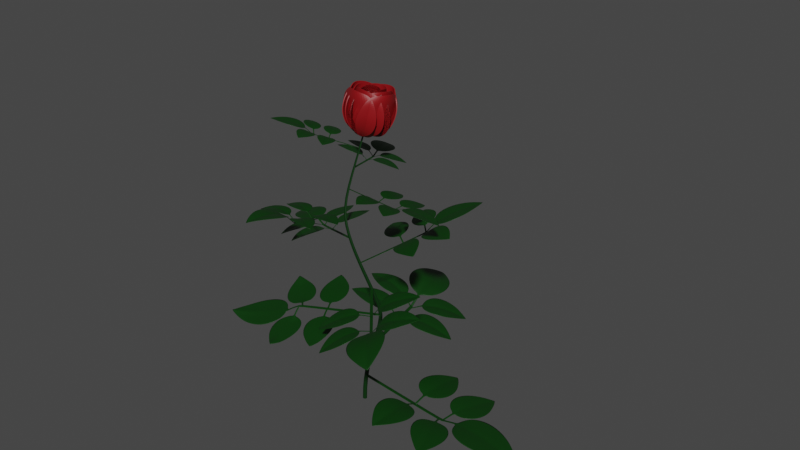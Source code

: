 # Source: Rose.blend  (saved by Blender 2.91.10; exported with 4.5.12 LTS)
import bpy
from mathutils import Matrix  # noqa: F401  (used for matrix-valued properties, if any)

bpy.ops.wm.read_factory_settings(use_empty=True)
scene = bpy.context.scene
scene.name = 'Scene'

# ---- collections
col_collection = bpy.data.collections.new('Collection'); scene.collection.children.link(col_collection)

# ---- materials (node trees are filled in below, after node groups)
mat_leafgreen = bpy.data.materials.new('LeafGreen')
mat_leafgreen.use_transparent_shadow = False
mat_stemgreen = bpy.data.materials.new('StemGreen')
mat_stemgreen.use_transparent_shadow = False
mat_rosered = bpy.data.materials.new('RoseRed')
mat_rosered.use_transparent_shadow = False

# ---- material node trees
mat_leafgreen.use_nodes = True; mat_leafgreen.node_tree.nodes.clear()
_N = mat_leafgreen.node_tree.nodes; _L = mat_leafgreen.node_tree.links
n0 = _N.new('ShaderNodeBsdfPrincipled'); n0.name = 'Principled BSDF'; n0.location = (10, 300)
n0.distribution = 'GGX'
n0.subsurface_method = 'BURLEY'
n0.inputs[0].default_value = (0.0, 0.03566, 0.0002586, 1.0)
n0.inputs[3].default_value = 1.45
n0.inputs[27].default_value = (0.0, 0.0, 0.0, 1.0)
n0.inputs[28].default_value = 1.0
n1 = _N.new('ShaderNodeOutputMaterial'); n1.name = 'Material Output'; n1.location = (300, 300)
_L.new(n0.outputs[0], n1.inputs[0])
n1.is_active_output = True
mat_stemgreen.use_nodes = True; mat_stemgreen.node_tree.nodes.clear()
_N = mat_stemgreen.node_tree.nodes; _L = mat_stemgreen.node_tree.links
n0 = _N.new('ShaderNodeBsdfPrincipled'); n0.name = 'Principled BSDF'; n0.location = (10, 300)
n0.distribution = 'GGX'
n0.subsurface_method = 'BURLEY'
n0.inputs[0].default_value = (0.0, 0.02601, 0.000868, 1.0)
n0.inputs[3].default_value = 1.45
n0.inputs[27].default_value = (0.0, 0.0, 0.0, 1.0)
n0.inputs[28].default_value = 1.0
n1 = _N.new('ShaderNodeOutputMaterial'); n1.name = 'Material Output'; n1.location = (300, 300)
_L.new(n0.outputs[0], n1.inputs[0])
n1.is_active_output = True
mat_rosered.use_nodes = True; mat_rosered.node_tree.nodes.clear()
_N = mat_rosered.node_tree.nodes; _L = mat_rosered.node_tree.links
n0 = _N.new('ShaderNodeBsdfPrincipled'); n0.name = 'Principled BSDF'; n0.location = (10, 300)
n0.distribution = 'GGX'
n0.subsurface_method = 'BURLEY'
n0.inputs[0].default_value = (0.2676, 0.003575, 0.00619, 1.0)
n0.inputs[3].default_value = 1.45
n0.inputs[27].default_value = (0.0, 0.0, 0.0, 1.0)
n0.inputs[28].default_value = 1.0
n1 = _N.new('ShaderNodeOutputMaterial'); n1.name = 'Material Output'; n1.location = (300, 300)
_L.new(n0.outputs[0], n1.inputs[0])
n1.is_active_output = True

# ---- world
world_world = bpy.data.worlds.new('World'); scene.world = world_world
world_world.use_nodes = True; world_world.node_tree.nodes.clear()
_N = world_world.node_tree.nodes; _L = world_world.node_tree.links
n0 = _N.new('ShaderNodeOutputWorld'); n0.name = 'World Output'; n0.location = (300, 300)
n1 = _N.new('ShaderNodeBackground'); n1.name = 'Background'; n1.location = (10, 300)
n1.inputs[0].default_value = (0.05088, 0.05088, 0.05088, 1.0)
_L.new(n1.outputs[0], n0.inputs[0])
n0.is_active_output = True
world_world.color = (0.05088, 0.05088, 0.05088)
world_world.use_sun_shadow = False
world_world.sun_shadow_jitter_overblur = 0.0

# ---- meshes
me_circle = bpy.data.meshes.new('Circle')
me_circle.from_pydata([(5.726, 1.0, 0.5833), (5.373, 0.9511, 0.5706), (5.075, 0.809, 0.5332), (4.847, 0.5878, 0.4748), (4.705, 0.309, 0.4057), (4.656, -1.221e-07, 0.3766), (4.705, -0.309, 0.4049), (4.847, -0.5878, 0.474), (5.075, -0.809, 0.5326), (5.373, -0.9511, 0.5703), (5.726, -1.0, 0.5833), (6.111, -0.9511, 0.5799), (6.508, -0.809, 0.5561), (6.886, -0.5608, 0.5047), (7.261, -0.309, 0.4291), (7.584, 8.872e-07, 0.3319), (7.261, 0.309, 0.4291), (6.898, 0.5878, 0.5058), (6.508, 0.809, 0.5561), (6.111, 0.9511, 0.5799), (5.063, 0.4382, 0.5026), (5.07, -0.001114, 0.4444), (5.063, -0.4393, 0.5022), (5.46, 0.5172, 0.5615), (5.551, -0.001451, 0.5159), (5.459, -0.5187, 0.5613), (5.909, 0.5439, 0.5802), (6.095, -0.00154, 0.5186), (5.909, -0.5455, 0.5802), (6.375, 0.5172, 0.5534), (6.637, -0.00145, 0.4634), (6.374, -0.5187, 0.5535), (6.821, 0.4382, 0.5025), (7.124, -0.001113, 0.3833), (6.82, -0.4393, 0.5027), (4.664, 0.05562, 0.3783), (7.526, 0.05562, 0.3509), (5.066, 0.156, 0.492), (5.526, 0.1945, 0.5621), (6.046, 0.2055, 0.5709), (6.57, 0.1945, 0.5231), (7.049, 0.156, 0.4498), (4.665, -0.05978, 0.3782), (7.522, -0.05978, 0.3523), (5.065, -0.1589, 0.4918), (5.525, -0.1975, 0.562), (6.045, -0.2086, 0.571), (6.568, -0.1975, 0.5233), (7.047, -0.1589, 0.4503), (4.579, -1.221e-07, 0.3458), (4.588, 0.05562, 0.3474), (4.589, -0.05978, 0.3473), (4.104, -1.221e-07, 0.08599), (4.112, 0.05562, 0.08553), (4.113, -0.05978, 0.08544), (4.104, -1.221e-07, 0.08599), (4.112, 0.05562, 0.08553), (4.113, -0.05978, 0.08544), (4.104, -1.221e-07, 0.08599), (4.112, 0.05562, 0.08553), (4.113, -0.05978, 0.08544), (3.997, 0.0006596, 0.009414), (4.01, 0.08277, 0.009414), (4.011, -0.08759, 0.009414), (2.642, 0.0006596, 0.009414), (2.655, 0.08277, 0.009414), (2.656, -0.08759, 0.009414), (0.9363, 0.0006596, 0.009414), (0.9493, 0.08277, 0.009414), (0.9503, -0.08759, 0.009414), (-0.008154, 0.0006596, 0.009414), (0.004851, 0.08277, 0.009414), (0.005823, -0.08759, 0.009414), (-0.008154, 0.0006596, 0.009414), (0.004851, 0.08277, 0.009414), (0.005823, -0.08759, 0.009414), (3.633, 1.464, 0.4502), (3.599, 1.2, 0.4407), (3.643, 0.9552, 0.4126), (3.758, 0.7468, 0.3687), (3.932, 0.5885, 0.3169), (4.146, 0.4921, 0.2951), (4.379, 0.4665, 0.3163), (4.609, 0.5147, 0.3682), (4.814, 0.6357, 0.4122), (4.976, 0.824, 0.4405), (5.081, 1.069, 0.4502), (5.122, 1.358, 0.4477), (5.097, 1.674, 0.4298), (4.992, 1.996, 0.3912), (4.884, 2.318, 0.3345), (4.724, 2.613, 0.2615), (4.436, 2.44, 0.3345), (4.163, 2.232, 0.3921), (3.926, 1.993, 0.4298), (3.744, 1.734, 0.4477), (3.909, 0.8736, 0.3897), (4.228, 0.7915, 0.346), (4.544, 0.7003, 0.3893), (3.93, 1.176, 0.4338), (4.324, 1.14, 0.3996), (4.68, 0.9715, 0.4337), (3.999, 1.507, 0.4478), (4.431, 1.534, 0.4017), (4.788, 1.292, 0.4479), (4.111, 1.839, 0.4277), (4.538, 1.927, 0.3602), (4.861, 1.634, 0.4278), (4.256, 2.146, 0.3895), (4.634, 2.279, 0.3001), (4.891, 1.973, 0.3897), (4.107, 0.5094, 0.2963), (4.672, 2.582, 0.2758), (4.114, 0.8197, 0.3817), (4.177, 1.16, 0.4343), (4.271, 1.539, 0.4409), (4.383, 1.916, 0.405), (4.505, 2.256, 0.35), (4.191, 0.4871, 0.2962), (4.755, 2.556, 0.2768), (4.342, 0.7574, 0.3815), (4.46, 1.083, 0.4342), (4.571, 1.457, 0.441), (4.666, 1.838, 0.4052), (4.733, 2.193, 0.3504), (4.131, 0.4366, 0.272), (4.092, 0.454, 0.2732), (4.176, 0.4317, 0.2731), (4.037, 0.0923, 0.07693), (3.998, 0.1097, 0.07659), (4.082, 0.08735, 0.07652), (4.037, 0.0923, 0.07693), (3.998, 0.1097, 0.07659), (4.082, 0.08735, 0.07652), (4.037, 0.0923, 0.07693), (3.998, 0.1097, 0.07659), (4.082, 0.08735, 0.07652), (4.015, 0.01512, 0.01946), (3.958, 0.04075, 0.01946), (4.082, 0.007822, 0.01946), (4.999, -0.995, 0.4502), (4.877, -0.7581, 0.4407), (4.701, -0.5824, 0.4126), (4.488, -0.4768, 0.3687), (4.255, -0.4458, 0.3169), (4.024, -0.4886, 0.2951), (3.817, -0.6007, 0.3163), (3.656, -0.7714, 0.3682), (3.556, -0.9878, 0.4122), (3.531, -1.235, 0.4405), (3.584, -1.496, 0.4502), (3.716, -1.756, 0.4477), (3.916, -2.002, 0.4298), (4.186, -2.207, 0.3912), (4.458, -2.409, 0.3345), (4.758, -2.561, 0.2615), (4.895, -2.255, 0.3345), (5.001, -1.928, 0.3921), (5.06, -1.597, 0.4298), (5.061, -1.28, 0.4477), (4.436, -0.6671, 0.3897), (4.127, -0.7817, 0.346), (3.815, -0.8869, 0.3893), (4.591, -0.9278, 0.4338), (4.247, -1.122, 0.3996), (3.858, -1.187, 0.4337), (4.723, -1.239, 0.4478), (4.383, -1.507, 0.4017), (3.952, -1.512, 0.4479), (4.821, -1.576, 0.4277), (4.519, -1.891, 0.3602), (4.087, -1.835, 0.4278), (4.876, -1.911, 0.3895), (4.641, -2.235, 0.3001), (4.255, -2.13, 0.3897), (4.065, -0.4809, 0.2963), (4.782, -2.506, 0.2758), (4.237, -0.7395, 0.3817), (4.379, -1.055, 0.4343), (4.517, -1.421, 0.4409), (4.641, -1.794, 0.405), (4.734, -2.143, 0.35), (3.984, -0.5103, 0.2962), (4.7, -2.531, 0.2768), (4.014, -0.8184, 0.3815), (4.102, -1.153, 0.4342), (4.224, -1.524, 0.441), (4.363, -1.891, 0.4052), (4.511, -2.221, 0.3504), (4.005, -0.4345, 0.272), (4.046, -0.4268, 0.2732), (3.965, -0.4562, 0.2731), (3.886, -0.09803, 0.07693), (3.927, -0.09033, 0.07659), (3.846, -0.1197, 0.07652), (3.886, -0.09803, 0.07693), (3.927, -0.09033, 0.07659), (3.846, -0.1197, 0.07652), (3.886, -0.09803, 0.07693), (3.927, -0.09033, 0.07659), (3.846, -0.1197, 0.07652), (3.859, -0.02234, 0.01946), (3.921, -0.01097, 0.01946), (3.8, -0.05434, 0.01946), (3.353, -1.301, 0.4502), (3.316, -1.037, 0.4407), (3.21, -0.8125, 0.4126), (3.044, -0.6417, 0.3687), (2.834, -0.5346, 0.3169), (2.602, -0.4979, 0.2951), (2.37, -0.5345, 0.3163), (2.161, -0.6415, 0.3682), (1.995, -0.8122, 0.4122), (1.888, -1.036, 0.4405), (1.852, -1.301, 0.4502), (1.888, -1.59, 0.4477), (1.995, -1.888, 0.4298), (2.181, -2.171, 0.3912), (2.37, -2.453, 0.3345), (2.602, -2.696, 0.2615), (2.834, -2.454, 0.3345), (3.043, -2.181, 0.3921), (3.209, -1.889, 0.4298), (3.316, -1.59, 0.4477), (2.931, -0.8038, 0.3897), (2.601, -0.8085, 0.346), (2.273, -0.8035, 0.3893), (2.99, -1.101, 0.4338), (2.601, -1.17, 0.3996), (2.213, -1.101, 0.4337), (3.01, -1.439, 0.4478), (2.601, -1.578, 0.4017), (2.193, -1.438, 0.4479), (2.99, -1.789, 0.4277), (2.601, -1.985, 0.3602), (2.213, -1.788, 0.4278), (2.931, -2.123, 0.3895), (2.601, -2.35, 0.3001), (2.272, -2.122, 0.3897), (2.644, -0.5045, 0.2963), (2.644, -2.652, 0.2758), (2.719, -0.8055, 0.3817), (2.748, -1.151, 0.4343), (2.756, -1.541, 0.4409), (2.748, -1.934, 0.405), (2.719, -2.295, 0.35), (2.558, -0.5049, 0.2962), (2.557, -2.649, 0.2768), (2.483, -0.8054, 0.3815), (2.454, -1.15, 0.4342), (2.446, -1.54, 0.441), (2.454, -1.933, 0.4052), (2.483, -2.293, 0.3504), (2.602, -0.4404, 0.272), (2.644, -0.447, 0.2732), (2.558, -0.4475, 0.2731), (2.603, -0.08351, 0.07693), (2.644, -0.09013, 0.07659), (2.558, -0.0906, 0.07652), (2.603, -0.08351, 0.07693), (2.644, -0.09013, 0.07659), (2.558, -0.0906, 0.07652), (2.603, -0.08351, 0.07693), (2.644, -0.09013, 0.07659), (2.558, -0.0906, 0.07652), (2.603, -0.003381, 0.01946), (2.665, -0.01316, 0.01946), (2.537, -0.01385, 0.01946), (1.933, 1.323, 0.4502), (1.958, 1.058, 0.4407), (2.055, 0.829, 0.4126), (2.213, 0.6511, 0.3687), (2.418, 0.535, 0.3169), (2.648, 0.4881, 0.2951), (2.881, 0.5146, 0.3163), (3.095, 0.6123, 0.3682), (3.268, 0.7756, 0.4122), (3.385, 0.9949, 0.4405), (3.433, 1.257, 0.4502), (3.409, 1.548, 0.4477), (3.316, 1.851, 0.4298), (3.142, 2.142, 0.3912), (2.966, 2.432, 0.3345), (2.745, 2.684, 0.2615), (2.502, 2.452, 0.3345), (2.281, 2.189, 0.3921), (2.102, 1.904, 0.4298), (1.983, 1.611, 0.4477), (2.333, 0.8081, 0.3897), (2.662, 0.7984, 0.346), (2.991, 0.779, 0.3893), (2.287, 1.108, 0.4338), (2.678, 1.159, 0.3996), (3.063, 1.073, 0.4337), (2.281, 1.446, 0.4478), (2.697, 1.567, 0.4017), (3.098, 1.41, 0.4479), (2.317, 1.795, 0.4277), (2.714, 1.974, 0.3602), (3.094, 1.76, 0.4278), (2.391, 2.126, 0.3895), (2.73, 2.339, 0.3001), (3.049, 2.096, 0.3897), (2.606, 0.4966, 0.2963), (2.701, 2.642, 0.2758), (2.544, 0.8006, 0.3817), (2.531, 1.147, 0.4343), (2.54, 1.537, 0.4409), (2.565, 1.93, 0.405), (2.61, 2.288, 0.35), (2.693, 0.4932, 0.2962), (2.787, 2.635, 0.2768), (2.781, 0.7901, 0.3815), (2.825, 1.133, 0.4342), (2.85, 1.523, 0.441), (2.859, 1.916, 0.4052), (2.846, 2.276, 0.3504), (2.645, 0.4307, 0.272), (2.604, 0.4392, 0.2732), (2.69, 0.4359, 0.2731), (2.63, 0.07416, 0.07693), (2.588, 0.08261, 0.07659), (2.675, 0.07929, 0.07652), (2.63, 0.07416, 0.07693), (2.588, 0.08261, 0.07659), (2.675, 0.07929, 0.07652), (2.63, 0.07416, 0.07693), (2.588, 0.08261, 0.07659), (2.675, 0.07929, 0.07652), (2.626, -0.005862, 0.01946), (2.564, 0.006603, 0.01946), (2.692, 0.001704, 0.01946)], [], [(4, 20, 2, 3), (20, 23, 1, 2), (23, 26, 0, 1), (26, 29, 19, 0), (29, 32, 18, 19), (32, 16, 17, 18), (35, 37, 20, 4), (37, 38, 23, 20), (38, 39, 26, 23), (39, 40, 29, 26), (40, 41, 32, 29), (41, 36, 16, 32), (42, 44, 21, 5), (44, 45, 24, 21), (45, 46, 27, 24), (46, 47, 30, 27), (47, 48, 33, 30), (48, 43, 15, 33), (7, 8, 22, 6), (8, 9, 25, 22), (9, 10, 28, 25), (10, 11, 31, 28), (11, 12, 34, 31), (12, 13, 14, 34), (33, 15, 36, 41), (30, 33, 41, 40), (27, 30, 40, 39), (24, 27, 39, 38), (21, 24, 38, 37), (5, 21, 37, 35), (34, 14, 43, 48), (31, 34, 48, 47), (28, 31, 47, 46), (25, 28, 46, 45), (22, 25, 45, 44), (6, 22, 44, 42), (5, 35, 50, 49), (42, 5, 49, 51), (49, 50, 53, 52), (51, 49, 52, 54), (52, 53, 56, 55), (54, 52, 55, 57), (55, 56, 59, 58), (57, 55, 58, 60), (58, 59, 62, 61), (60, 58, 61, 63), (61, 62, 65, 64), (63, 61, 64, 66), (64, 65, 68, 67), (66, 64, 67, 69), (67, 68, 71, 70), (69, 67, 70, 72), (70, 71, 74, 73), (72, 70, 73, 75), (80, 96, 78, 79), (96, 99, 77, 78), (99, 102, 76, 77), (102, 105, 95, 76), (105, 108, 94, 95), (108, 92, 93, 94), (111, 113, 96, 80), (113, 114, 99, 96), (114, 115, 102, 99), (115, 116, 105, 102), (116, 117, 108, 105), (117, 112, 92, 108), (118, 120, 97, 81), (120, 121, 100, 97), (121, 122, 103, 100), (122, 123, 106, 103), (123, 124, 109, 106), (124, 119, 91, 109), (83, 84, 98, 82), (84, 85, 101, 98), (85, 86, 104, 101), (86, 87, 107, 104), (87, 88, 110, 107), (88, 89, 90, 110), (109, 91, 112, 117), (106, 109, 117, 116), (103, 106, 116, 115), (100, 103, 115, 114), (97, 100, 114, 113), (81, 97, 113, 111), (110, 90, 119, 124), (107, 110, 124, 123), (104, 107, 123, 122), (101, 104, 122, 121), (98, 101, 121, 120), (82, 98, 120, 118), (81, 111, 126, 125), (118, 81, 125, 127), (125, 126, 129, 128), (127, 125, 128, 130), (128, 129, 132, 131), (130, 128, 131, 133), (131, 132, 135, 134), (133, 131, 134, 136), (134, 135, 138, 137), (136, 134, 137, 139), (144, 160, 142, 143), (160, 163, 141, 142), (163, 166, 140, 141), (166, 169, 159, 140), (169, 172, 158, 159), (172, 156, 157, 158), (175, 177, 160, 144), (177, 178, 163, 160), (178, 179, 166, 163), (179, 180, 169, 166), (180, 181, 172, 169), (181, 176, 156, 172), (182, 184, 161, 145), (184, 185, 164, 161), (185, 186, 167, 164), (186, 187, 170, 167), (187, 188, 173, 170), (188, 183, 155, 173), (147, 148, 162, 146), (148, 149, 165, 162), (149, 150, 168, 165), (150, 151, 171, 168), (151, 152, 174, 171), (152, 153, 154, 174), (173, 155, 176, 181), (170, 173, 181, 180), (167, 170, 180, 179), (164, 167, 179, 178), (161, 164, 178, 177), (145, 161, 177, 175), (174, 154, 183, 188), (171, 174, 188, 187), (168, 171, 187, 186), (165, 168, 186, 185), (162, 165, 185, 184), (146, 162, 184, 182), (145, 175, 190, 189), (182, 145, 189, 191), (189, 190, 193, 192), (191, 189, 192, 194), (192, 193, 196, 195), (194, 192, 195, 197), (195, 196, 199, 198), (197, 195, 198, 200), (198, 199, 202, 201), (200, 198, 201, 203), (208, 224, 206, 207), (224, 227, 205, 206), (227, 230, 204, 205), (230, 233, 223, 204), (233, 236, 222, 223), (236, 220, 221, 222), (239, 241, 224, 208), (241, 242, 227, 224), (242, 243, 230, 227), (243, 244, 233, 230), (244, 245, 236, 233), (245, 240, 220, 236), (246, 248, 225, 209), (248, 249, 228, 225), (249, 250, 231, 228), (250, 251, 234, 231), (251, 252, 237, 234), (252, 247, 219, 237), (211, 212, 226, 210), (212, 213, 229, 226), (213, 214, 232, 229), (214, 215, 235, 232), (215, 216, 238, 235), (216, 217, 218, 238), (237, 219, 240, 245), (234, 237, 245, 244), (231, 234, 244, 243), (228, 231, 243, 242), (225, 228, 242, 241), (209, 225, 241, 239), (238, 218, 247, 252), (235, 238, 252, 251), (232, 235, 251, 250), (229, 232, 250, 249), (226, 229, 249, 248), (210, 226, 248, 246), (209, 239, 254, 253), (246, 209, 253, 255), (253, 254, 257, 256), (255, 253, 256, 258), (256, 257, 260, 259), (258, 256, 259, 261), (259, 260, 263, 262), (261, 259, 262, 264), (262, 263, 266, 265), (264, 262, 265, 267), (272, 288, 270, 271), (288, 291, 269, 270), (291, 294, 268, 269), (294, 297, 287, 268), (297, 300, 286, 287), (300, 284, 285, 286), (303, 305, 288, 272), (305, 306, 291, 288), (306, 307, 294, 291), (307, 308, 297, 294), (308, 309, 300, 297), (309, 304, 284, 300), (310, 312, 289, 273), (312, 313, 292, 289), (313, 314, 295, 292), (314, 315, 298, 295), (315, 316, 301, 298), (316, 311, 283, 301), (275, 276, 290, 274), (276, 277, 293, 290), (277, 278, 296, 293), (278, 279, 299, 296), (279, 280, 302, 299), (280, 281, 282, 302), (301, 283, 304, 309), (298, 301, 309, 308), (295, 298, 308, 307), (292, 295, 307, 306), (289, 292, 306, 305), (273, 289, 305, 303), (302, 282, 311, 316), (299, 302, 316, 315), (296, 299, 315, 314), (293, 296, 314, 313), (290, 293, 313, 312), (274, 290, 312, 310), (273, 303, 318, 317), (310, 273, 317, 319), (317, 318, 321, 320), (319, 317, 320, 322), (320, 321, 324, 323), (322, 320, 323, 325), (323, 324, 327, 326), (325, 323, 326, 328), (326, 327, 330, 329), (328, 326, 329, 331)])
me_circle.polygons.foreach_set('use_smooth', [True] * 238)
_uv = me_circle.uv_layers.new(name='UVMap')
_uv.uv.foreach_set('vector', [0.0, 0.0, 0.0, 0.0, 0.0, 0.0, 0.0, 0.0, 0.0, 0.0, 0.0, 0.0, 0.0, 0.0, 0.0, 0.0, 0.0, 0.0, 0.0, 0.0, 0.0, 0.0, 0.0, 0.0, 0.0, 0.0, 0.0, 0.0, 0.0, 0.0, 0.0, 0.0, 0.0, 0.0, 0.0, 0.0, 0.0, 0.0, 0.0, 0.0, 0.0, 0.0, 0.0, 0.0, 0.0, 0.0, 0.0, 0.0, 0.0, 0.0, 0.0, 0.0, 0.0, 0.0, 0.0, 0.0, 0.0, 0.0, 0.0, 0.0, 0.0, 0.0, 0.0, 0.0, 0.0, 0.0, 0.0, 0.0, 0.0, 0.0, 0.0, 0.0, 0.0, 0.0, 0.0, 0.0, 0.0, 0.0, 0.0, 0.0, 0.0, 0.0, 0.0, 0.0, 0.0, 0.0, 0.0, 0.0, 0.0, 0.0, 0.0, 0.0, 0.0, 0.0, 0.0, 0.0, 0.0, 0.0, 0.0, 0.0, 0.0, 0.0, 0.0, 0.0, 0.0, 0.0, 0.0, 0.0, 0.0, 0.0, 0.0, 0.0, 0.0, 0.0, 0.0, 0.0, 0.0, 0.0, 0.0, 0.0, 0.0, 0.0, 0.0, 0.0, 0.0, 0.0, 0.0, 0.0, 0.0, 0.0, 0.0, 0.0, 0.0, 0.0, 0.0, 0.0, 0.0, 0.0, 0.0, 0.0, 0.0, 0.0, 0.0, 0.0, 0.0, 0.0, 0.0, 0.0, 0.0, 0.0, 0.0, 0.0, 0.0, 0.0, 0.0, 0.0, 0.0, 0.0, 0.0, 0.0, 0.0, 0.0, 0.0, 0.0, 0.0, 0.0, 0.0, 0.0, 0.0, 0.0, 0.0, 0.0, 0.0, 0.0, 0.0, 0.0, 0.0, 0.0, 0.0, 0.0, 0.0, 0.0, 0.0, 0.0, 0.0, 0.0, 0.0, 0.0, 0.0, 0.0, 0.0, 0.0, 0.0, 0.0, 0.0, 0.0, 0.0, 0.0, 0.0, 0.0, 0.0, 0.0, 0.0, 0.0, 0.0, 0.0, 0.0, 0.0, 0.0, 0.0, 0.0, 0.0, 0.0, 0.0, 0.0, 0.0, 0.0, 0.0, 0.0, 0.0, 0.0, 0.0, 0.0, 0.0, 0.0, 0.0, 0.0, 0.0, 0.0, 0.0, 0.0, 0.0, 0.0, 0.0, 0.0, 0.0, 0.0, 0.0, 0.0, 0.0, 0.0, 0.0, 0.0, 0.0, 0.0, 0.0, 0.0, 0.0, 0.0, 0.0, 0.0, 0.0, 0.0, 0.0, 0.0, 0.0, 0.0, 0.0, 0.0, 0.0, 0.0, 0.0, 0.0, 0.0, 0.0, 0.0, 0.0, 0.0, 0.0, 0.0, 0.0, 0.0, 0.0, 0.0, 0.0, 0.0, 0.0, 0.0, 0.0, 0.0, 0.0, 0.0, 0.0, 0.0, 0.0, 0.0, 0.0, 0.0, 0.0, 0.0, 0.0, 0.0, 0.0, 0.0, 0.0, 0.0, 0.0, 0.0, 0.0, 0.0, 0.0, 0.0, 0.0, 0.0, 0.0, 0.0, 0.0, 0.0, 0.0, 0.0, 0.0, 0.0, 0.0, 0.0, 0.0, 0.0, 0.0, 0.0, 0.0, 0.0, 0.0, 0.0, 0.0, 0.0, 0.0, 0.0, 0.0, 0.0, 0.0, 0.0, 0.0, 0.0, 0.0, 0.0, 0.0, 0.0, 0.0, 0.0, 0.0, 0.0, 0.0, 0.0, 0.0, 0.0, 0.0, 0.0, 0.0, 0.0, 0.0, 0.0, 0.0, 0.0, 0.0, 0.0, 0.0, 0.0, 0.0, 0.0, 0.0, 0.0, 0.0, 0.0, 0.0, 0.0, 0.0, 0.0, 0.0, 0.0, 0.0, 0.0, 0.0, 0.0, 0.0, 0.0, 0.0, 0.0, 0.0, 0.0, 0.0, 0.0, 0.0, 0.0, 0.0, 0.0, 0.0, 0.0, 0.0, 0.0, 0.0, 0.0, 0.0, 0.0, 0.0, 0.0, 0.0, 0.0, 0.0, 0.0, 0.0, 0.0, 0.0, 0.0, 0.0, 0.0, 0.0, 0.0, 0.0, 0.0, 0.0, 0.0, 0.0, 0.0, 0.0, 0.0, 0.0, 0.0, 0.0, 0.0, 0.0, 0.0, 0.0, 0.0, 0.0, 0.0, 0.0, 0.0, 0.0, 0.0, 0.0, 0.0, 0.0, 0.0, 0.0, 0.0, 0.0, 0.0, 0.0, 0.0, 0.0, 0.0, 0.0, 0.0, 0.0, 0.0, 0.0, 0.0, 0.0, 0.0, 0.0, 0.0, 0.0, 0.0, 0.0, 0.0, 0.0, 0.0, 0.0, 0.0, 0.0, 0.0, 0.0, 0.0, 0.0, 0.0, 0.0, 0.0, 0.0, 0.0, 0.0, 0.0, 0.0, 0.0, 0.0, 0.0, 0.0, 0.0, 0.0, 0.0, 0.0, 0.0, 0.0, 0.0, 0.0, 0.0, 0.0, 0.0, 0.0, 0.0, 0.0, 0.0, 0.0, 0.0, 0.0, 0.0, 0.0, 0.0, 0.0, 0.0, 0.0, 0.0, 0.0, 0.0, 0.0, 0.0, 0.0, 0.0, 0.0, 0.0, 0.0, 0.0, 0.0, 0.0, 0.0, 0.0, 0.0, 0.0, 0.0, 0.0, 0.0, 0.0, 0.0, 0.0, 0.0, 0.0, 0.0, 0.0, 0.0, 0.0, 0.0, 0.0, 0.0, 0.0, 0.0, 0.0, 0.0, 0.0, 0.0, 0.0, 0.0, 0.0, 0.0, 0.0, 0.0, 0.0, 0.0, 0.0, 0.0, 0.0, 0.0, 0.0, 0.0, 0.0, 0.0, 0.0, 0.0, 0.0, 0.0, 0.0, 0.0, 0.0, 0.0, 0.0, 0.0, 0.0, 0.0, 0.0, 0.0, 0.0, 0.0, 0.0, 0.0, 0.0, 0.0, 0.0, 0.0, 0.0, 0.0, 0.0, 0.0, 0.0, 0.0, 0.0, 0.0, 0.0, 0.0, 0.0, 0.0, 0.0, 0.0, 0.0, 0.0, 0.0, 0.0, 0.0, 0.0, 0.0, 0.0, 0.0, 0.0, 0.0, 0.0, 0.0, 0.0, 0.0, 0.0, 0.0, 0.0, 0.0, 0.0, 0.0, 0.0, 0.0, 0.0, 0.0, 0.0, 0.0, 0.0, 0.0, 0.0, 0.0, 0.0, 0.0, 0.0, 0.0, 0.0, 0.0, 0.0, 0.0, 0.0, 0.0, 0.0, 0.0, 0.0, 0.0, 0.0, 0.0, 0.0, 0.0, 0.0, 0.0, 0.0, 0.0, 0.0, 0.0, 0.0, 0.0, 0.0, 0.0, 0.0, 0.0, 0.0, 0.0, 0.0, 0.0, 0.0, 0.0, 0.0, 0.0, 0.0, 0.0, 0.0, 0.0, 0.0, 0.0, 0.0, 0.0, 0.0, 0.0, 0.0, 0.0, 0.0, 0.0, 0.0, 0.0, 0.0, 0.0, 0.0, 0.0, 0.0, 0.0, 0.0, 0.0, 0.0, 0.0, 0.0, 0.0, 0.0, 0.0, 0.0, 0.0, 0.0, 0.0, 0.0, 0.0, 0.0, 0.0, 0.0, 0.0, 0.0, 0.0, 0.0, 0.0, 0.0, 0.0, 0.0, 0.0, 0.0, 0.0, 0.0, 0.0, 0.0, 0.0, 0.0, 0.0, 0.0, 0.0, 0.0, 0.0, 0.0, 0.0, 0.0, 0.0, 0.0, 0.0, 0.0, 0.0, 0.0, 0.0, 0.0, 0.0, 0.0, 0.0, 0.0, 0.0, 0.0, 0.0, 0.0, 0.0, 0.0, 0.0, 0.0, 0.0, 0.0, 0.0, 0.0, 0.0, 0.0, 0.0, 0.0, 0.0, 0.0, 0.0, 0.0, 0.0, 0.0, 0.0, 0.0, 0.0, 0.0, 0.0, 0.0, 0.0, 0.0, 0.0, 0.0, 0.0, 0.0, 0.0, 0.0, 0.0, 0.0, 0.0, 0.0, 0.0, 0.0, 0.0, 0.0, 0.0, 0.0, 0.0, 0.0, 0.0, 0.0, 0.0, 0.0, 0.0, 0.0, 0.0, 0.0, 0.0, 0.0, 0.0, 0.0, 0.0, 0.0, 0.0, 0.0, 0.0, 0.0, 0.0, 0.0, 0.0, 0.0, 0.0, 0.0, 0.0, 0.0, 0.0, 0.0, 0.0, 0.0, 0.0, 0.0, 0.0, 0.0, 0.0, 0.0, 0.0, 0.0, 0.0, 0.0, 0.0, 0.0, 0.0, 0.0, 0.0, 0.0, 0.0, 0.0, 0.0, 0.0, 0.0, 0.0, 0.0, 0.0, 0.0, 0.0, 0.0, 0.0, 0.0, 0.0, 0.0, 0.0, 0.0, 0.0, 0.0, 0.0, 0.0, 0.0, 0.0, 0.0, 0.0, 0.0, 0.0, 0.0, 0.0, 0.0, 0.0, 0.0, 0.0, 0.0, 0.0, 0.0, 0.0, 0.0, 0.0, 0.0, 0.0, 0.0, 0.0, 0.0, 0.0, 0.0, 0.0, 0.0, 0.0, 0.0, 0.0, 0.0, 0.0, 0.0, 0.0, 0.0, 0.0, 0.0, 0.0, 0.0, 0.0, 0.0, 0.0, 0.0, 0.0, 0.0, 0.0, 0.0, 0.0, 0.0, 0.0, 0.0, 0.0, 0.0, 0.0, 0.0, 0.0, 0.0, 0.0, 0.0, 0.0, 0.0, 0.0, 0.0, 0.0, 0.0, 0.0, 0.0, 0.0, 0.0, 0.0, 0.0, 0.0, 0.0, 0.0, 0.0, 0.0, 0.0, 0.0, 0.0, 0.0, 0.0, 0.0, 0.0, 0.0, 0.0, 0.0, 0.0, 0.0, 0.0, 0.0, 0.0, 0.0, 0.0, 0.0, 0.0, 0.0, 0.0, 0.0, 0.0, 0.0, 0.0, 0.0, 0.0, 0.0, 0.0, 0.0, 0.0, 0.0, 0.0, 0.0, 0.0, 0.0, 0.0, 0.0, 0.0, 0.0, 0.0, 0.0, 0.0, 0.0, 0.0, 0.0, 0.0, 0.0, 0.0, 0.0, 0.0, 0.0, 0.0, 0.0, 0.0, 0.0, 0.0, 0.0, 0.0, 0.0, 0.0, 0.0, 0.0, 0.0, 0.0, 0.0, 0.0, 0.0, 0.0, 0.0, 0.0, 0.0, 0.0, 0.0, 0.0, 0.0, 0.0, 0.0, 0.0, 0.0, 0.0, 0.0, 0.0, 0.0, 0.0, 0.0, 0.0, 0.0, 0.0, 0.0, 0.0, 0.0, 0.0, 0.0, 0.0, 0.0, 0.0, 0.0, 0.0, 0.0, 0.0, 0.0, 0.0, 0.0, 0.0, 0.0, 0.0, 0.0, 0.0, 0.0, 0.0, 0.0, 0.0, 0.0, 0.0, 0.0, 0.0, 0.0, 0.0, 0.0, 0.0, 0.0, 0.0, 0.0, 0.0, 0.0, 0.0, 0.0, 0.0, 0.0, 0.0, 0.0, 0.0, 0.0, 0.0, 0.0, 0.0, 0.0, 0.0, 0.0, 0.0, 0.0, 0.0, 0.0, 0.0, 0.0, 0.0, 0.0, 0.0, 0.0, 0.0, 0.0, 0.0, 0.0, 0.0, 0.0, 0.0, 0.0, 0.0, 0.0, 0.0, 0.0, 0.0, 0.0, 0.0, 0.0, 0.0, 0.0, 0.0, 0.0, 0.0, 0.0, 0.0, 0.0, 0.0, 0.0, 0.0, 0.0, 0.0, 0.0, 0.0, 0.0, 0.0, 0.0, 0.0, 0.0, 0.0, 0.0, 0.0, 0.0, 0.0, 0.0, 0.0, 0.0, 0.0, 0.0, 0.0, 0.0, 0.0, 0.0, 0.0, 0.0, 0.0, 0.0, 0.0, 0.0, 0.0, 0.0, 0.0, 0.0, 0.0, 0.0, 0.0, 0.0, 0.0, 0.0, 0.0, 0.0, 0.0, 0.0, 0.0, 0.0, 0.0, 0.0, 0.0, 0.0, 0.0, 0.0, 0.0, 0.0, 0.0, 0.0, 0.0, 0.0, 0.0, 0.0, 0.0, 0.0, 0.0, 0.0, 0.0, 0.0, 0.0, 0.0, 0.0, 0.0, 0.0, 0.0, 0.0, 0.0, 0.0, 0.0, 0.0, 0.0, 0.0, 0.0, 0.0, 0.0, 0.0, 0.0, 0.0, 0.0, 0.0, 0.0, 0.0, 0.0, 0.0, 0.0, 0.0, 0.0, 0.0, 0.0, 0.0, 0.0, 0.0, 0.0, 0.0, 0.0, 0.0, 0.0, 0.0, 0.0, 0.0, 0.0, 0.0, 0.0, 0.0, 0.0, 0.0, 0.0, 0.0, 0.0, 0.0, 0.0, 0.0, 0.0, 0.0, 0.0, 0.0, 0.0, 0.0, 0.0, 0.0, 0.0, 0.0, 0.0, 0.0, 0.0, 0.0, 0.0, 0.0, 0.0, 0.0, 0.0, 0.0, 0.0, 0.0, 0.0, 0.0, 0.0, 0.0, 0.0, 0.0, 0.0, 0.0, 0.0, 0.0, 0.0, 0.0, 0.0, 0.0, 0.0, 0.0, 0.0, 0.0, 0.0, 0.0, 0.0, 0.0, 0.0, 0.0, 0.0, 0.0, 0.0, 0.0, 0.0, 0.0, 0.0, 0.0, 0.0, 0.0, 0.0, 0.0, 0.0, 0.0, 0.0, 0.0, 0.0, 0.0, 0.0, 0.0, 0.0, 0.0, 0.0, 0.0, 0.0, 0.0, 0.0, 0.0, 0.0, 0.0, 0.0, 0.0, 0.0, 0.0, 0.0, 0.0, 0.0, 0.0, 0.0, 0.0, 0.0, 0.0, 0.0, 0.0, 0.0, 0.0, 0.0, 0.0, 0.0, 0.0, 0.0, 0.0, 0.0, 0.0, 0.0, 0.0, 0.0, 0.0, 0.0, 0.0, 0.0, 0.0, 0.0, 0.0, 0.0, 0.0, 0.0, 0.0, 0.0, 0.0, 0.0, 0.0, 0.0, 0.0, 0.0, 0.0, 0.0, 0.0, 0.0, 0.0, 0.0, 0.0, 0.0, 0.0, 0.0, 0.0, 0.0, 0.0, 0.0, 0.0, 0.0, 0.0, 0.0, 0.0, 0.0, 0.0, 0.0, 0.0, 0.0, 0.0, 0.0, 0.0, 0.0, 0.0, 0.0, 0.0, 0.0, 0.0, 0.0, 0.0, 0.0, 0.0, 0.0, 0.0, 0.0, 0.0, 0.0, 0.0, 0.0, 0.0, 0.0, 0.0, 0.0, 0.0, 0.0, 0.0, 0.0, 0.0, 0.0, 0.0, 0.0, 0.0, 0.0, 0.0, 0.0, 0.0, 0.0, 0.0, 0.0, 0.0, 0.0, 0.0, 0.0, 0.0, 0.0, 0.0, 0.0, 0.0, 0.0, 0.0, 0.0, 0.0, 0.0, 0.0, 0.0, 0.0, 0.0, 0.0, 0.0, 0.0, 0.0, 0.0, 0.0, 0.0, 0.0, 0.0, 0.0, 0.0, 0.0, 0.0, 0.0, 0.0, 0.0, 0.0, 0.0, 0.0, 0.0, 0.0, 0.0, 0.0, 0.0, 0.0, 0.0, 0.0, 0.0, 0.0, 0.0, 0.0, 0.0, 0.0, 0.0, 0.0, 0.0, 0.0, 0.0, 0.0, 0.0, 0.0, 0.0, 0.0, 0.0, 0.0, 0.0, 0.0, 0.0, 0.0, 0.0, 0.0, 0.0, 0.0, 0.0, 0.0, 0.0, 0.0, 0.0, 0.0, 0.0, 0.0, 0.0, 0.0, 0.0, 0.0, 0.0, 0.0, 0.0, 0.0, 0.0, 0.0, 0.0, 0.0, 0.0, 0.0, 0.0, 0.0, 0.0, 0.0, 0.0, 0.0, 0.0, 0.0, 0.0, 0.0, 0.0, 0.0, 0.0, 0.0, 0.0, 0.0, 0.0, 0.0, 0.0, 0.0, 0.0, 0.0, 0.0, 0.0, 0.0, 0.0, 0.0, 0.0, 0.0, 0.0, 0.0, 0.0, 0.0, 0.0, 0.0, 0.0, 0.0, 0.0, 0.0, 0.0, 0.0, 0.0, 0.0, 0.0, 0.0, 0.0, 0.0, 0.0, 0.0, 0.0, 0.0, 0.0, 0.0, 0.0, 0.0, 0.0, 0.0, 0.0, 0.0, 0.0, 0.0, 0.0, 0.0, 0.0, 0.0, 0.0, 0.0, 0.0, 0.0, 0.0, 0.0, 0.0, 0.0, 0.0, 0.0, 0.0, 0.0, 0.0, 0.0, 0.0, 0.0, 0.0, 0.0, 0.0, 0.0, 0.0, 0.0, 0.0, 0.0, 0.0, 0.0, 0.0, 0.0, 0.0, 0.0, 0.0, 0.0, 0.0, 0.0, 0.0, 0.0, 0.0, 0.0, 0.0, 0.0, 0.0, 0.0, 0.0, 0.0, 0.0, 0.0, 0.0, 0.0, 0.0, 0.0, 0.0, 0.0, 0.0, 0.0, 0.0, 0.0, 0.0, 0.0, 0.0, 0.0, 0.0, 0.0, 0.0, 0.0, 0.0, 0.0, 0.0, 0.0, 0.0, 0.0, 0.0, 0.0, 0.0, 0.0, 0.0, 0.0, 0.0, 0.0, 0.0, 0.0, 0.0, 0.0, 0.0, 0.0, 0.0, 0.0, 0.0, 0.0, 0.0, 0.0, 0.0, 0.0, 0.0, 0.0, 0.0, 0.0, 0.0, 0.0, 0.0, 0.0, 0.0, 0.0, 0.0, 0.0, 0.0, 0.0, 0.0, 0.0, 0.0, 0.0, 0.0, 0.0, 0.0, 0.0, 0.0, 0.0, 0.0, 0.0, 0.0, 0.0, 0.0, 0.0, 0.0, 0.0, 0.0, 0.0, 0.0, 0.0, 0.0, 0.0, 0.0, 0.0, 0.0, 0.0, 0.0, 0.0, 0.0, 0.0, 0.0, 0.0, 0.0, 0.0, 0.0, 0.0, 0.0, 0.0, 0.0, 0.0, 0.0, 0.0, 0.0, 0.0, 0.0, 0.0, 0.0, 0.0, 0.0, 0.0, 0.0, 0.0, 0.0, 0.0, 0.0, 0.0, 0.0, 0.0, 0.0, 0.0, 0.0, 0.0, 0.0, 0.0, 0.0, 0.0, 0.0, 0.0, 0.0, 0.0, 0.0, 0.0, 0.0, 0.0, 0.0, 0.0, 0.0, 0.0, 0.0, 0.0, 0.0, 0.0, 0.0, 0.0, 0.0, 0.0, 0.0, 0.0, 0.0, 0.0, 0.0, 0.0, 0.0, 0.0, 0.0, 0.0, 0.0, 0.0, 0.0, 0.0, 0.0, 0.0, 0.0, 0.0, 0.0, 0.0, 0.0, 0.0, 0.0, 0.0, 0.0, 0.0, 0.0, 0.0, 0.0, 0.0, 0.0, 0.0, 0.0, 0.0, 0.0, 0.0, 0.0, 0.0, 0.0, 0.0, 0.0, 0.0, 0.0, 0.0, 0.0, 0.0, 0.0, 0.0, 0.0, 0.0, 0.0, 0.0, 0.0, 0.0, 0.0, 0.0, 0.0, 0.0, 0.0, 0.0, 0.0, 0.0, 0.0, 0.0, 0.0, 0.0, 0.0, 0.0, 0.0, 0.0, 0.0, 0.0, 0.0, 0.0, 0.0, 0.0, 0.0, 0.0, 0.0, 0.0, 0.0, 0.0, 0.0, 0.0, 0.0, 0.0, 0.0, 0.0, 0.0, 0.0, 0.0, 0.0, 0.0, 0.0, 0.0, 0.0, 0.0, 0.0, 0.0, 0.0, 0.0, 0.0, 0.0, 0.0, 0.0, 0.0, 0.0, 0.0, 0.0, 0.0, 0.0, 0.0, 0.0, 0.0, 0.0, 0.0, 0.0, 0.0, 0.0, 0.0, 0.0, 0.0, 0.0, 0.0, 0.0, 0.0, 0.0, 0.0, 0.0, 0.0, 0.0, 0.0, 0.0, 0.0, 0.0, 0.0, 0.0, 0.0, 0.0, 0.0, 0.0, 0.0, 0.0, 0.0, 0.0, 0.0, 0.0, 0.0])
me_circle.materials.append(mat_leafgreen)
me_circle.use_remesh_fix_poles = True
me_circle.use_remesh_preserve_attributes = False
me_circle.use_mirror_vertex_groups = False
me_circle.update()
me_circle_005 = bpy.data.meshes.new('Circle.005')
me_circle_005.from_pydata([(3.842e-13, 0.09064, 0.0), (-0.07071, 0.0641, 0.0), (-0.09999, -3.788e-09, 0.0), (-0.07071, -0.0641, 0.0), (8.742e-09, -0.09064, 0.0), (0.07071, -0.0641, 0.0), (0.09999, 1.255e-09, 0.0), (0.07071, 0.0641, 0.0), (3.615e-09, 0.0109, 12.97), (-0.02497, 0.007706, 12.97), (-0.03532, 1.183e-09, 12.97), (-0.02497, -0.007706, 12.97), (6.702e-09, -0.0109, 12.97), (0.02497, -0.007706, 12.97), (0.03532, 1.79e-09, 12.97), (0.02497, 0.007706, 12.97), (0.09986, 1.265e-09, 0.4818), (0.09957, 1.275e-09, 0.9292), (0.09914, 1.286e-09, 1.377), (0.09856, 1.297e-09, 1.824), (0.09782, 1.309e-09, 2.271), (0.09693, 1.322e-09, 2.719), (0.0959, 1.335e-09, 3.166), (0.09471, 1.349e-09, 3.614), (0.09337, 1.364e-09, 4.061), (0.09188, 1.379e-09, 4.508), (0.09025, 1.395e-09, 4.956), (0.08846, 1.411e-09, 5.403), (0.08652, 1.429e-09, 5.851), (0.08442, 1.446e-09, 6.298), (0.08218, 1.465e-09, 6.746), (0.07979, 1.484e-09, 7.193), (0.07725, 1.504e-09, 7.64), (0.07455, 1.524e-09, 8.088), (0.07171, 1.545e-09, 8.535), (0.06871, 1.567e-09, 8.983), (0.06557, 1.589e-09, 9.43), (0.06227, 1.612e-09, 9.877), (0.05882, 1.636e-09, 10.32), (0.05523, 1.66e-09, 10.77), (0.05148, 1.685e-09, 11.22), (0.04758, 1.711e-09, 11.67), (0.04353, 1.737e-09, 12.11), (0.03933, 1.764e-09, 12.56), (0.02781, 0.01039, 12.56), (0.03078, 0.01323, 12.11), (0.03364, 0.016, 11.67), (0.0364, 0.0187, 11.22), (0.03905, 0.02134, 10.77), (0.04159, 0.0239, 10.32), (0.04403, 0.0264, 9.877), (0.04636, 0.02883, 9.43), (0.04859, 0.03119, 8.983), (0.05071, 0.03348, 8.535), (0.05272, 0.03571, 8.088), (0.05462, 0.03786, 7.64), (0.05642, 0.03995, 7.193), (0.05811, 0.04197, 6.746), (0.0597, 0.04391, 6.298), (0.06118, 0.0458, 5.851), (0.06255, 0.04761, 5.403), (0.06381, 0.04935, 4.956), (0.06497, 0.05103, 4.508), (0.06602, 0.05264, 4.061), (0.06697, 0.05418, 3.614), (0.06781, 0.05565, 3.166), (0.06854, 0.05705, 2.719), (0.06917, 0.05838, 2.271), (0.06969, 0.05965, 1.824), (0.0701, 0.06084, 1.377), (0.07041, 0.06197, 0.9292), (0.07061, 0.06303, 0.4818), (8.738e-09, -0.08914, 0.4818), (8.729e-09, -0.08764, 0.9292), (8.715e-09, -0.08604, 1.377), (8.697e-09, -0.08435, 1.824), (8.674e-09, -0.08256, 2.271), (8.646e-09, -0.08068, 2.719), (8.613e-09, -0.07869, 3.166), (8.575e-09, -0.07662, 3.614), (8.533e-09, -0.07444, 4.061), (8.486e-09, -0.07217, 4.508), (8.435e-09, -0.0698, 4.956), (8.378e-09, -0.06733, 5.403), (8.317e-09, -0.06476, 5.851), (8.251e-09, -0.0621, 6.298), (8.18e-09, -0.05935, 6.746), (8.105e-09, -0.05649, 7.193), (8.025e-09, -0.05354, 7.64), (7.94e-09, -0.05049, 8.088), (7.85e-09, -0.04735, 8.535), (7.755e-09, -0.04411, 8.983), (7.656e-09, -0.04077, 9.43), (7.552e-09, -0.03733, 9.877), (7.443e-09, -0.0338, 10.32), (7.33e-09, -0.03017, 10.77), (7.212e-09, -0.02645, 11.22), (7.089e-09, -0.02263, 11.67), (6.961e-09, -0.01871, 12.11), (6.828e-09, -0.01469, 12.56), (0.02781, -0.01039, 12.56), (0.03078, -0.01323, 12.11), (0.03364, -0.016, 11.67), (0.0364, -0.0187, 11.22), (0.03905, -0.02134, 10.77), (0.04159, -0.0239, 10.32), (0.04403, -0.0264, 9.877), (0.04636, -0.02883, 9.43), (0.04859, -0.03119, 8.983), (0.05071, -0.03348, 8.535), (0.05272, -0.03571, 8.088), (0.05462, -0.03786, 7.64), (0.05642, -0.03995, 7.193), (0.05811, -0.04197, 6.746), (0.0597, -0.04391, 6.298), (0.06118, -0.0458, 5.851), (0.06255, -0.04761, 5.403), (0.06381, -0.04935, 4.956), (0.06497, -0.05103, 4.508), (0.06602, -0.05264, 4.061), (0.06697, -0.05418, 3.614), (0.06781, -0.05565, 3.166), (0.06854, -0.05705, 2.719), (0.06917, -0.05838, 2.271), (0.06969, -0.05965, 1.824), (0.0701, -0.06084, 1.377), (0.07041, -0.06197, 0.9292), (0.07061, -0.06303, 0.4818), (-0.09986, -3.694e-09, 0.4818), (-0.09957, -3.601e-09, 0.9292), (-0.09914, -3.501e-09, 1.377), (-0.09856, -3.396e-09, 1.824), (-0.09782, -3.284e-09, 2.271), (-0.09693, -3.167e-09, 2.719), (-0.0959, -3.043e-09, 3.166), (-0.09471, -2.913e-09, 3.614), (-0.09337, -2.778e-09, 4.061), (-0.09188, -2.636e-09, 4.508), (-0.09025, -2.488e-09, 4.956), (-0.08846, -2.335e-09, 5.403), (-0.08652, -2.175e-09, 5.851), (-0.08442, -2.009e-09, 6.298), (-0.08218, -1.837e-09, 6.746), (-0.07979, -1.659e-09, 7.193), (-0.07725, -1.475e-09, 7.64), (-0.07455, -1.285e-09, 8.088), (-0.07171, -1.089e-09, 8.535), (-0.06871, -8.87e-10, 8.983), (-0.06557, -6.789e-10, 9.43), (-0.06227, -4.648e-10, 9.877), (-0.05882, -2.446e-10, 10.32), (-0.05523, -1.838e-11, 10.77), (-0.05148, 2.139e-10, 11.22), (-0.04758, 4.522e-10, 11.67), (-0.04353, 6.965e-10, 12.11), (-0.03933, 9.468e-10, 12.56), (-0.02781, -0.01039, 12.56), (-0.03078, -0.01323, 12.11), (-0.03364, -0.016, 11.67), (-0.0364, -0.0187, 11.22), (-0.03905, -0.02134, 10.77), (-0.04159, -0.0239, 10.32), (-0.04403, -0.0264, 9.877), (-0.04636, -0.02883, 9.43), (-0.04859, -0.03119, 8.983), (-0.05071, -0.03348, 8.535), (-0.05272, -0.03571, 8.088), (-0.05462, -0.03786, 7.64), (-0.05642, -0.03995, 7.193), (-0.05811, -0.04197, 6.746), (-0.0597, -0.04391, 6.298), (-0.06118, -0.0458, 5.851), (-0.06255, -0.04761, 5.403), (-0.06381, -0.04935, 4.956), (-0.06497, -0.05103, 4.508), (-0.06602, -0.05264, 4.061), (-0.06697, -0.05418, 3.614), (-0.06781, -0.05565, 3.166), (-0.06854, -0.05705, 2.719), (-0.06917, -0.05838, 2.271), (-0.06969, -0.05965, 1.824), (-0.0701, -0.06084, 1.377), (-0.07041, -0.06197, 0.9292), (-0.07061, -0.06303, 0.4818), (8.006e-12, 0.08914, 0.4818), (2.383e-11, 0.08764, 0.9292), (4.807e-11, 0.08604, 1.377), (8.073e-11, 0.08435, 1.824), (1.218e-10, 0.08256, 2.271), (1.713e-10, 0.08068, 2.719), (2.292e-10, 0.07869, 3.166), (2.956e-10, 0.07662, 3.614), (3.703e-10, 0.07444, 4.061), (4.535e-10, 0.07217, 4.508), (5.451e-10, 0.0698, 4.956), (6.451e-10, 0.06733, 5.403), (7.535e-10, 0.06476, 5.851), (8.704e-10, 0.0621, 6.298), (9.957e-10, 0.05935, 6.746), (1.129e-09, 0.05649, 7.193), (1.271e-09, 0.05354, 7.64), (1.422e-09, 0.05049, 8.088), (1.581e-09, 0.04735, 8.535), (1.748e-09, 0.04411, 8.983), (1.924e-09, 0.04077, 9.43), (2.108e-09, 0.03733, 9.877), (2.301e-09, 0.0338, 10.32), (2.502e-09, 0.03017, 10.77), (2.711e-09, 0.02645, 11.22), (2.929e-09, 0.02263, 11.67), (3.156e-09, 0.01871, 12.11), (3.39e-09, 0.01469, 12.56), (-0.02781, 0.01039, 12.56), (-0.03078, 0.01323, 12.11), (-0.03364, 0.016, 11.67), (-0.0364, 0.0187, 11.22), (-0.03905, 0.02134, 10.77), (-0.04159, 0.0239, 10.32), (-0.04403, 0.0264, 9.877), (-0.04636, 0.02883, 9.43), (-0.04859, 0.03119, 8.983), (-0.05071, 0.03348, 8.535), (-0.05272, 0.03571, 8.088), (-0.05462, 0.03786, 7.64), (-0.05642, 0.03995, 7.193), (-0.05811, 0.04197, 6.746), (-0.0597, 0.04391, 6.298), (-0.06118, 0.0458, 5.851), (-0.06255, 0.04761, 5.403), (-0.06381, 0.04935, 4.956), (-0.06497, 0.05103, 4.508), (-0.06602, 0.05264, 4.061), (-0.06697, 0.05418, 3.614), (-0.06781, 0.05565, 3.166), (-0.06854, 0.05705, 2.719), (-0.06917, 0.05838, 2.271), (-0.06969, 0.05965, 1.824), (-0.0701, 0.06084, 1.377), (-0.07041, 0.06197, 0.9292), (-0.07061, 0.06303, 0.4818)], [], [(44, 43, 14, 15), (100, 99, 12, 13), (156, 155, 10, 11), (212, 211, 8, 9), (211, 44, 15, 8), (43, 100, 13, 14), (99, 156, 11, 12), (155, 212, 9, 10), (2, 1, 239, 128), (128, 239, 238, 129), (129, 238, 237, 130), (130, 237, 236, 131), (131, 236, 235, 132), (132, 235, 234, 133), (133, 234, 233, 134), (134, 233, 232, 135), (135, 232, 231, 136), (136, 231, 230, 137), (137, 230, 229, 138), (138, 229, 228, 139), (139, 228, 227, 140), (140, 227, 226, 141), (141, 226, 225, 142), (142, 225, 224, 143), (143, 224, 223, 144), (144, 223, 222, 145), (145, 222, 221, 146), (146, 221, 220, 147), (147, 220, 219, 148), (148, 219, 218, 149), (149, 218, 217, 150), (150, 217, 216, 151), (151, 216, 215, 152), (152, 215, 214, 153), (153, 214, 213, 154), (154, 213, 212, 155), (4, 3, 183, 72), (72, 183, 182, 73), (73, 182, 181, 74), (74, 181, 180, 75), (75, 180, 179, 76), (76, 179, 178, 77), (77, 178, 177, 78), (78, 177, 176, 79), (79, 176, 175, 80), (80, 175, 174, 81), (81, 174, 173, 82), (82, 173, 172, 83), (83, 172, 171, 84), (84, 171, 170, 85), (85, 170, 169, 86), (86, 169, 168, 87), (87, 168, 167, 88), (88, 167, 166, 89), (89, 166, 165, 90), (90, 165, 164, 91), (91, 164, 163, 92), (92, 163, 162, 93), (93, 162, 161, 94), (94, 161, 160, 95), (95, 160, 159, 96), (96, 159, 158, 97), (97, 158, 157, 98), (98, 157, 156, 99), (6, 5, 127, 16), (16, 127, 126, 17), (17, 126, 125, 18), (18, 125, 124, 19), (19, 124, 123, 20), (20, 123, 122, 21), (21, 122, 121, 22), (22, 121, 120, 23), (23, 120, 119, 24), (24, 119, 118, 25), (25, 118, 117, 26), (26, 117, 116, 27), (27, 116, 115, 28), (28, 115, 114, 29), (29, 114, 113, 30), (30, 113, 112, 31), (31, 112, 111, 32), (32, 111, 110, 33), (33, 110, 109, 34), (34, 109, 108, 35), (35, 108, 107, 36), (36, 107, 106, 37), (37, 106, 105, 38), (38, 105, 104, 39), (39, 104, 103, 40), (40, 103, 102, 41), (41, 102, 101, 42), (42, 101, 100, 43), (0, 7, 71, 184), (184, 71, 70, 185), (185, 70, 69, 186), (186, 69, 68, 187), (187, 68, 67, 188), (188, 67, 66, 189), (189, 66, 65, 190), (190, 65, 64, 191), (191, 64, 63, 192), (192, 63, 62, 193), (193, 62, 61, 194), (194, 61, 60, 195), (195, 60, 59, 196), (196, 59, 58, 197), (197, 58, 57, 198), (198, 57, 56, 199), (199, 56, 55, 200), (200, 55, 54, 201), (201, 54, 53, 202), (202, 53, 52, 203), (203, 52, 51, 204), (204, 51, 50, 205), (205, 50, 49, 206), (206, 49, 48, 207), (207, 48, 47, 208), (208, 47, 46, 209), (209, 46, 45, 210), (210, 45, 44, 211), (1, 0, 184, 239), (239, 184, 185, 238), (238, 185, 186, 237), (237, 186, 187, 236), (236, 187, 188, 235), (235, 188, 189, 234), (234, 189, 190, 233), (233, 190, 191, 232), (232, 191, 192, 231), (231, 192, 193, 230), (230, 193, 194, 229), (229, 194, 195, 228), (228, 195, 196, 227), (227, 196, 197, 226), (226, 197, 198, 225), (225, 198, 199, 224), (224, 199, 200, 223), (223, 200, 201, 222), (222, 201, 202, 221), (221, 202, 203, 220), (220, 203, 204, 219), (219, 204, 205, 218), (218, 205, 206, 217), (217, 206, 207, 216), (216, 207, 208, 215), (215, 208, 209, 214), (214, 209, 210, 213), (213, 210, 211, 212), (3, 2, 128, 183), (183, 128, 129, 182), (182, 129, 130, 181), (181, 130, 131, 180), (180, 131, 132, 179), (179, 132, 133, 178), (178, 133, 134, 177), (177, 134, 135, 176), (176, 135, 136, 175), (175, 136, 137, 174), (174, 137, 138, 173), (173, 138, 139, 172), (172, 139, 140, 171), (171, 140, 141, 170), (170, 141, 142, 169), (169, 142, 143, 168), (168, 143, 144, 167), (167, 144, 145, 166), (166, 145, 146, 165), (165, 146, 147, 164), (164, 147, 148, 163), (163, 148, 149, 162), (162, 149, 150, 161), (161, 150, 151, 160), (160, 151, 152, 159), (159, 152, 153, 158), (158, 153, 154, 157), (157, 154, 155, 156), (5, 4, 72, 127), (127, 72, 73, 126), (126, 73, 74, 125), (125, 74, 75, 124), (124, 75, 76, 123), (123, 76, 77, 122), (122, 77, 78, 121), (121, 78, 79, 120), (120, 79, 80, 119), (119, 80, 81, 118), (118, 81, 82, 117), (117, 82, 83, 116), (116, 83, 84, 115), (115, 84, 85, 114), (114, 85, 86, 113), (113, 86, 87, 112), (112, 87, 88, 111), (111, 88, 89, 110), (110, 89, 90, 109), (109, 90, 91, 108), (108, 91, 92, 107), (107, 92, 93, 106), (106, 93, 94, 105), (105, 94, 95, 104), (104, 95, 96, 103), (103, 96, 97, 102), (102, 97, 98, 101), (101, 98, 99, 100), (7, 6, 16, 71), (71, 16, 17, 70), (70, 17, 18, 69), (69, 18, 19, 68), (68, 19, 20, 67), (67, 20, 21, 66), (66, 21, 22, 65), (65, 22, 23, 64), (64, 23, 24, 63), (63, 24, 25, 62), (62, 25, 26, 61), (61, 26, 27, 60), (60, 27, 28, 59), (59, 28, 29, 58), (58, 29, 30, 57), (57, 30, 31, 56), (56, 31, 32, 55), (55, 32, 33, 54), (54, 33, 34, 53), (53, 34, 35, 52), (52, 35, 36, 51), (51, 36, 37, 50), (50, 37, 38, 49), (49, 38, 39, 48), (48, 39, 40, 47), (47, 40, 41, 46), (46, 41, 42, 45), (45, 42, 43, 44)])
me_circle_005.polygons.foreach_set('use_smooth', [True] * 232)
_uv = me_circle_005.uv_layers.new(name='UVMap')
_uv.uv.foreach_set('vector', [0.0, 0.0, 0.0, 0.0, 0.0, 0.0, 0.0, 0.0, 0.0, 0.0, 0.0, 0.0, 0.0, 0.0, 0.0, 0.0, 0.0, 0.0, 0.0, 0.0, 0.0, 0.0, 0.0, 0.0, 0.0, 0.0, 0.0, 0.0, 0.0, 0.0, 0.0, 0.0, 0.0, 0.0, 0.0, 0.0, 0.0, 0.0, 0.0, 0.0, 0.0, 0.0, 0.0, 0.0, 0.0, 0.0, 0.0, 0.0, 0.0, 0.0, 0.0, 0.0, 0.0, 0.0, 0.0, 0.0, 0.0, 0.0, 0.0, 0.0, 0.0, 0.0, 0.0, 0.0, 0.0, 0.0, 0.0, 0.0, 0.0, 0.0, 0.0, 0.0, 0.0, 0.0, 0.0, 0.0, 0.0, 0.0, 0.0, 0.0, 0.0, 0.0, 0.0, 0.0, 0.0, 0.0, 0.0, 0.0, 0.0, 0.0, 0.0, 0.0, 0.0, 0.0, 0.0, 0.0, 0.0, 0.0, 0.0, 0.0, 0.0, 0.0, 0.0, 0.0, 0.0, 0.0, 0.0, 0.0, 0.0, 0.0, 0.0, 0.0, 0.0, 0.0, 0.0, 0.0, 0.0, 0.0, 0.0, 0.0, 0.0, 0.0, 0.0, 0.0, 0.0, 0.0, 0.0, 0.0, 0.0, 0.0, 0.0, 0.0, 0.0, 0.0, 0.0, 0.0, 0.0, 0.0, 0.0, 0.0, 0.0, 0.0, 0.0, 0.0, 0.0, 0.0, 0.0, 0.0, 0.0, 0.0, 0.0, 0.0, 0.0, 0.0, 0.0, 0.0, 0.0, 0.0, 0.0, 0.0, 0.0, 0.0, 0.0, 0.0, 0.0, 0.0, 0.0, 0.0, 0.0, 0.0, 0.0, 0.0, 0.0, 0.0, 0.0, 0.0, 0.0, 0.0, 0.0, 0.0, 0.0, 0.0, 0.0, 0.0, 0.0, 0.0, 0.0, 0.0, 0.0, 0.0, 0.0, 0.0, 0.0, 0.0, 0.0, 0.0, 0.0, 0.0, 0.0, 0.0, 0.0, 0.0, 0.0, 0.0, 0.0, 0.0, 0.0, 0.0, 0.0, 0.0, 0.0, 0.0, 0.0, 0.0, 0.0, 0.0, 0.0, 0.0, 0.0, 0.0, 0.0, 0.0, 0.0, 0.0, 0.0, 0.0, 0.0, 0.0, 0.0, 0.0, 0.0, 0.0, 0.0, 0.0, 0.0, 0.0, 0.0, 0.0, 0.0, 0.0, 0.0, 0.0, 0.0, 0.0, 0.0, 0.0, 0.0, 0.0, 0.0, 0.0, 0.0, 0.0, 0.0, 0.0, 0.0, 0.0, 0.0, 0.0, 0.0, 0.0, 0.0, 0.0, 0.0, 0.0, 0.0, 0.0, 0.0, 0.0, 0.0, 0.0, 0.0, 0.0, 0.0, 0.0, 0.0, 0.0, 0.0, 0.0, 0.0, 0.0, 0.0, 0.0, 0.0, 0.0, 0.0, 0.0, 0.0, 0.0, 0.0, 0.0, 0.0, 0.0, 0.0, 0.0, 0.0, 0.0, 0.0, 0.0, 0.0, 0.0, 0.0, 0.0, 0.0, 0.0, 0.0, 0.0, 0.0, 0.0, 0.0, 0.0, 0.0, 0.0, 0.0, 0.0, 0.0, 0.0, 0.0, 0.0, 0.0, 0.0, 0.0, 0.0, 0.0, 0.0, 0.0, 0.0, 0.0, 0.0, 0.0, 0.0, 0.0, 0.0, 0.0, 0.0, 0.0, 0.0, 0.0, 0.0, 0.0, 0.0, 0.0, 0.0, 0.0, 0.0, 0.0, 0.0, 0.0, 0.0, 0.0, 0.0, 0.0, 0.0, 0.0, 0.0, 0.0, 0.0, 0.0, 0.0, 0.0, 0.0, 0.0, 0.0, 0.0, 0.0, 0.0, 0.0, 0.0, 0.0, 0.0, 0.0, 0.0, 0.0, 0.0, 0.0, 0.0, 0.0, 0.0, 0.0, 0.0, 0.0, 0.0, 0.0, 0.0, 0.0, 0.0, 0.0, 0.0, 0.0, 0.0, 0.0, 0.0, 0.0, 0.0, 0.0, 0.0, 0.0, 0.0, 0.0, 0.0, 0.0, 0.0, 0.0, 0.0, 0.0, 0.0, 0.0, 0.0, 0.0, 0.0, 0.0, 0.0, 0.0, 0.0, 0.0, 0.0, 0.0, 0.0, 0.0, 0.0, 0.0, 0.0, 0.0, 0.0, 0.0, 0.0, 0.0, 0.0, 0.0, 0.0, 0.0, 0.0, 0.0, 0.0, 0.0, 0.0, 0.0, 0.0, 0.0, 0.0, 0.0, 0.0, 0.0, 0.0, 0.0, 0.0, 0.0, 0.0, 0.0, 0.0, 0.0, 0.0, 0.0, 0.0, 0.0, 0.0, 0.0, 0.0, 0.0, 0.0, 0.0, 0.0, 0.0, 0.0, 0.0, 0.0, 0.0, 0.0, 0.0, 0.0, 0.0, 0.0, 0.0, 0.0, 0.0, 0.0, 0.0, 0.0, 0.0, 0.0, 0.0, 0.0, 0.0, 0.0, 0.0, 0.0, 0.0, 0.0, 0.0, 0.0, 0.0, 0.0, 0.0, 0.0, 0.0, 0.0, 0.0, 0.0, 0.0, 0.0, 0.0, 0.0, 0.0, 0.0, 0.0, 0.0, 0.0, 0.0, 0.0, 0.0, 0.0, 0.0, 0.0, 0.0, 0.0, 0.0, 0.0, 0.0, 0.0, 0.0, 0.0, 0.0, 0.0, 0.0, 0.0, 0.0, 0.0, 0.0, 0.0, 0.0, 0.0, 0.0, 0.0, 0.0, 0.0, 0.0, 0.0, 0.0, 0.0, 0.0, 0.0, 0.0, 0.0, 0.0, 0.0, 0.0, 0.0, 0.0, 0.0, 0.0, 0.0, 0.0, 0.0, 0.0, 0.0, 0.0, 0.0, 0.0, 0.0, 0.0, 0.0, 0.0, 0.0, 0.0, 0.0, 0.0, 0.0, 0.0, 0.0, 0.0, 0.0, 0.0, 0.0, 0.0, 0.0, 0.0, 0.0, 0.0, 0.0, 0.0, 0.0, 0.0, 0.0, 0.0, 0.0, 0.0, 0.0, 0.0, 0.0, 0.0, 0.0, 0.0, 0.0, 0.0, 0.0, 0.0, 0.0, 0.0, 0.0, 0.0, 0.0, 0.0, 0.0, 0.0, 0.0, 0.0, 0.0, 0.0, 0.0, 0.0, 0.0, 0.0, 0.0, 0.0, 0.0, 0.0, 0.0, 0.0, 0.0, 0.0, 0.0, 0.0, 0.0, 0.0, 0.0, 0.0, 0.0, 0.0, 0.0, 0.0, 0.0, 0.0, 0.0, 0.0, 0.0, 0.0, 0.0, 0.0, 0.0, 0.0, 0.0, 0.0, 0.0, 0.0, 0.0, 0.0, 0.0, 0.0, 0.0, 0.0, 0.0, 0.0, 0.0, 0.0, 0.0, 0.0, 0.0, 0.0, 0.0, 0.0, 0.0, 0.0, 0.0, 0.0, 0.0, 0.0, 0.0, 0.0, 0.0, 0.0, 0.0, 0.0, 0.0, 0.0, 0.0, 0.0, 0.0, 0.0, 0.0, 0.0, 0.0, 0.0, 0.0, 0.0, 0.0, 0.0, 0.0, 0.0, 0.0, 0.0, 0.0, 0.0, 0.0, 0.0, 0.0, 0.0, 0.0, 0.0, 0.0, 0.0, 0.0, 0.0, 0.0, 0.0, 0.0, 0.0, 0.0, 0.0, 0.0, 0.0, 0.0, 0.0, 0.0, 0.0, 0.0, 0.0, 0.0, 0.0, 0.0, 0.0, 0.0, 0.0, 0.0, 0.0, 0.0, 0.0, 0.0, 0.0, 0.0, 0.0, 0.0, 0.0, 0.0, 0.0, 0.0, 0.0, 0.0, 0.0, 0.0, 0.0, 0.0, 0.0, 0.0, 0.0, 0.0, 0.0, 0.0, 0.0, 0.0, 0.0, 0.0, 0.0, 0.0, 0.0, 0.0, 0.0, 0.0, 0.0, 0.0, 0.0, 0.0, 0.0, 0.0, 0.0, 0.0, 0.0, 0.0, 0.0, 0.0, 0.0, 0.0, 0.0, 0.0, 0.0, 0.0, 0.0, 0.0, 0.0, 0.0, 0.0, 0.0, 0.0, 0.0, 0.0, 0.0, 0.0, 0.0, 0.0, 0.0, 0.0, 0.0, 0.0, 0.0, 0.0, 0.0, 0.0, 0.0, 0.0, 0.0, 0.0, 0.0, 0.0, 0.0, 0.0, 0.0, 0.0, 0.0, 0.0, 0.0, 0.0, 0.0, 0.0, 0.0, 0.0, 0.0, 0.0, 0.0, 0.0, 0.0, 0.0, 0.0, 0.0, 0.0, 0.0, 0.0, 0.0, 0.0, 0.0, 0.0, 0.0, 0.0, 0.0, 0.0, 0.0, 0.0, 0.0, 0.0, 0.0, 0.0, 0.0, 0.0, 0.0, 0.0, 0.0, 0.0, 0.0, 0.0, 0.0, 0.0, 0.0, 0.0, 0.0, 0.0, 0.0, 0.0, 0.0, 0.0, 0.0, 0.0, 0.0, 0.0, 0.0, 0.0, 0.0, 0.0, 0.0, 0.0, 0.0, 0.0, 0.0, 0.0, 0.0, 0.0, 0.0, 0.0, 0.0, 0.0, 0.0, 0.0, 0.0, 0.0, 0.0, 0.0, 0.0, 0.0, 0.0, 0.0, 0.0, 0.0, 0.0, 0.0, 0.0, 0.0, 0.0, 0.0, 0.0, 0.0, 0.0, 0.0, 0.0, 0.0, 0.0, 0.0, 0.0, 0.0, 0.0, 0.0, 0.0, 0.0, 0.0, 0.0, 0.0, 0.0, 0.0, 0.0, 0.0, 0.0, 0.0, 0.0, 0.0, 0.0, 0.0, 0.0, 0.0, 0.0, 0.0, 0.0, 0.0, 0.0, 0.0, 0.0, 0.0, 0.0, 0.0, 0.0, 0.0, 0.0, 0.0, 0.0, 0.0, 0.0, 0.0, 0.0, 0.0, 0.0, 0.0, 0.0, 0.0, 0.0, 0.0, 0.0, 0.0, 0.0, 0.0, 0.0, 0.0, 0.0, 0.0, 0.0, 0.0, 0.0, 0.0, 0.0, 0.0, 0.0, 0.0, 0.0, 0.0, 0.0, 0.0, 0.0, 0.0, 0.0, 0.0, 0.0, 0.0, 0.0, 0.0, 0.0, 0.0, 0.0, 0.0, 0.0, 0.0, 0.0, 0.0, 0.0, 0.0, 0.0, 0.0, 0.0, 0.0, 0.0, 0.0, 0.0, 0.0, 0.0, 0.0, 0.0, 0.0, 0.0, 0.0, 0.0, 0.0, 0.0, 0.0, 0.0, 0.0, 0.0, 0.0, 0.0, 0.0, 0.0, 0.0, 0.0, 0.0, 0.0, 0.0, 0.0, 0.0, 0.0, 0.0, 0.0, 0.0, 0.0, 0.0, 0.0, 0.0, 0.0, 0.0, 0.0, 0.0, 0.0, 0.0, 0.0, 0.0, 0.0, 0.0, 0.0, 0.0, 0.0, 0.0, 0.0, 0.0, 0.0, 0.0, 0.0, 0.0, 0.0, 0.0, 0.0, 0.0, 0.0, 0.0, 0.0, 0.0, 0.0, 0.0, 0.0, 0.0, 0.0, 0.0, 0.0, 0.0, 0.0, 0.0, 0.0, 0.0, 0.0, 0.0, 0.0, 0.0, 0.0, 0.0, 0.0, 0.0, 0.0, 0.0, 0.0, 0.0, 0.0, 0.0, 0.0, 0.0, 0.0, 0.0, 0.0, 0.0, 0.0, 0.0, 0.0, 0.0, 0.0, 0.0, 0.0, 0.0, 0.0, 0.0, 0.0, 0.0, 0.0, 0.0, 0.0, 0.0, 0.0, 0.0, 0.0, 0.0, 0.0, 0.0, 0.0, 0.0, 0.0, 0.0, 0.0, 0.0, 0.0, 0.0, 0.0, 0.0, 0.0, 0.0, 0.0, 0.0, 0.0, 0.0, 0.0, 0.0, 0.0, 0.0, 0.0, 0.0, 0.0, 0.0, 0.0, 0.0, 0.0, 0.0, 0.0, 0.0, 0.0, 0.0, 0.0, 0.0, 0.0, 0.0, 0.0, 0.0, 0.0, 0.0, 0.0, 0.0, 0.0, 0.0, 0.0, 0.0, 0.0, 0.0, 0.0, 0.0, 0.0, 0.0, 0.0, 0.0, 0.0, 0.0, 0.0, 0.0, 0.0, 0.0, 0.0, 0.0, 0.0, 0.0, 0.0, 0.0, 0.0, 0.0, 0.0, 0.0, 0.0, 0.0, 0.0, 0.0, 0.0, 0.0, 0.0, 0.0, 0.0, 0.0, 0.0, 0.0, 0.0, 0.0, 0.0, 0.0, 0.0, 0.0, 0.0, 0.0, 0.0, 0.0, 0.0, 0.0, 0.0, 0.0, 0.0, 0.0, 0.0, 0.0, 0.0, 0.0, 0.0, 0.0, 0.0, 0.0, 0.0, 0.0, 0.0, 0.0, 0.0, 0.0, 0.0, 0.0, 0.0, 0.0, 0.0, 0.0, 0.0, 0.0, 0.0, 0.0, 0.0, 0.0, 0.0, 0.0, 0.0, 0.0, 0.0, 0.0, 0.0, 0.0, 0.0, 0.0, 0.0, 0.0, 0.0, 0.0, 0.0, 0.0, 0.0, 0.0, 0.0, 0.0, 0.0, 0.0, 0.0, 0.0, 0.0, 0.0, 0.0, 0.0, 0.0, 0.0, 0.0, 0.0, 0.0, 0.0, 0.0, 0.0, 0.0, 0.0, 0.0, 0.0, 0.0, 0.0, 0.0, 0.0, 0.0, 0.0, 0.0, 0.0, 0.0, 0.0, 0.0, 0.0, 0.0, 0.0, 0.0, 0.0, 0.0, 0.0, 0.0, 0.0, 0.0, 0.0, 0.0, 0.0, 0.0, 0.0, 0.0, 0.0, 0.0, 0.0, 0.0, 0.0, 0.0, 0.0, 0.0, 0.0, 0.0, 0.0, 0.0, 0.0, 0.0, 0.0, 0.0, 0.0, 0.0, 0.0, 0.0, 0.0, 0.0, 0.0, 0.0, 0.0, 0.0, 0.0, 0.0, 0.0, 0.0, 0.0, 0.0, 0.0, 0.0, 0.0, 0.0, 0.0, 0.0, 0.0, 0.0, 0.0, 0.0, 0.0, 0.0, 0.0, 0.0, 0.0, 0.0, 0.0, 0.0, 0.0, 0.0, 0.0, 0.0, 0.0, 0.0, 0.0, 0.0, 0.0, 0.0, 0.0, 0.0, 0.0, 0.0, 0.0, 0.0, 0.0, 0.0, 0.0, 0.0, 0.0, 0.0, 0.0, 0.0, 0.0, 0.0, 0.0, 0.0, 0.0, 0.0, 0.0, 0.0, 0.0, 0.0, 0.0, 0.0, 0.0, 0.0, 0.0, 0.0, 0.0, 0.0, 0.0, 0.0, 0.0, 0.0, 0.0, 0.0, 0.0, 0.0, 0.0, 0.0, 0.0, 0.0, 0.0, 0.0, 0.0, 0.0, 0.0, 0.0, 0.0, 0.0, 0.0, 0.0, 0.0, 0.0, 0.0, 0.0, 0.0, 0.0, 0.0, 0.0, 0.0, 0.0, 0.0, 0.0, 0.0, 0.0, 0.0, 0.0, 0.0, 0.0, 0.0, 0.0, 0.0, 0.0, 0.0, 0.0, 0.0, 0.0, 0.0, 0.0, 0.0, 0.0, 0.0, 0.0, 0.0, 0.0, 0.0, 0.0, 0.0, 0.0, 0.0, 0.0, 0.0, 0.0, 0.0, 0.0, 0.0, 0.0, 0.0, 0.0, 0.0, 0.0, 0.0, 0.0, 0.0, 0.0, 0.0, 0.0, 0.0, 0.0, 0.0, 0.0, 0.0, 0.0, 0.0, 0.0, 0.0, 0.0, 0.0, 0.0, 0.0, 0.0, 0.0, 0.0, 0.0, 0.0, 0.0, 0.0, 0.0, 0.0, 0.0, 0.0, 0.0, 0.0, 0.0, 0.0, 0.0, 0.0, 0.0, 0.0, 0.0, 0.0, 0.0, 0.0, 0.0, 0.0, 0.0, 0.0, 0.0, 0.0, 0.0, 0.0, 0.0, 0.0, 0.0, 0.0, 0.0, 0.0, 0.0, 0.0, 0.0, 0.0, 0.0, 0.0, 0.0, 0.0, 0.0, 0.0, 0.0, 0.0, 0.0, 0.0, 0.0, 0.0, 0.0, 0.0, 0.0, 0.0, 0.0, 0.0, 0.0, 0.0, 0.0, 0.0, 0.0, 0.0, 0.0, 0.0, 0.0, 0.0, 0.0, 0.0, 0.0, 0.0, 0.0, 0.0, 0.0, 0.0, 0.0, 0.0, 0.0, 0.0, 0.0, 0.0, 0.0, 0.0, 0.0, 0.0, 0.0, 0.0, 0.0, 0.0, 0.0, 0.0, 0.0, 0.0, 0.0, 0.0, 0.0, 0.0, 0.0, 0.0, 0.0, 0.0, 0.0, 0.0, 0.0, 0.0, 0.0, 0.0, 0.0, 0.0, 0.0, 0.0, 0.0, 0.0, 0.0, 0.0, 0.0, 0.0, 0.0, 0.0, 0.0, 0.0, 0.0, 0.0, 0.0, 0.0, 0.0, 0.0, 0.0, 0.0, 0.0, 0.0, 0.0, 0.0, 0.0, 0.0, 0.0, 0.0, 0.0, 0.0, 0.0, 0.0, 0.0, 0.0, 0.0, 0.0, 0.0, 0.0, 0.0, 0.0, 0.0, 0.0, 0.0, 0.0, 0.0, 0.0, 0.0, 0.0, 0.0, 0.0, 0.0, 0.0, 0.0, 0.0, 0.0, 0.0, 0.0, 0.0, 0.0, 0.0, 0.0, 0.0, 0.0, 0.0, 0.0, 0.0, 0.0, 0.0, 0.0, 0.0, 0.0, 0.0, 0.0, 0.0, 0.0, 0.0, 0.0, 0.0, 0.0, 0.0, 0.0, 0.0, 0.0, 0.0, 0.0, 0.0, 0.0, 0.0, 0.0, 0.0, 0.0, 0.0, 0.0, 0.0, 0.0, 0.0, 0.0, 0.0, 0.0, 0.0, 0.0, 0.0, 0.0, 0.0, 0.0, 0.0, 0.0, 0.0, 0.0, 0.0, 0.0, 0.0, 0.0, 0.0, 0.0, 0.0, 0.0, 0.0, 0.0, 0.0, 0.0, 0.0, 0.0, 0.0, 0.0, 0.0, 0.0, 0.0, 0.0, 0.0, 0.0, 0.0, 0.0, 0.0, 0.0, 0.0, 0.0, 0.0, 0.0, 0.0, 0.0, 0.0, 0.0, 0.0, 0.0, 0.0, 0.0, 0.0, 0.0, 0.0, 0.0, 0.0, 0.0, 0.0, 0.0, 0.0, 0.0, 0.0, 0.0, 0.0, 0.0, 0.0, 0.0, 0.0, 0.0, 0.0, 0.0, 0.0, 0.0, 0.0, 0.0, 0.0, 0.0, 0.0, 0.0, 0.0, 0.0, 0.0, 0.0, 0.0, 0.0, 0.0, 0.0, 0.0, 0.0, 0.0, 0.0, 0.0, 0.0, 0.0, 0.0, 0.0, 0.0, 0.0, 0.0, 0.0, 0.0, 0.0, 0.0, 0.0, 0.0, 0.0, 0.0, 0.0, 0.0, 0.0, 0.0, 0.0, 0.0, 0.0, 0.0, 0.0, 0.0, 0.0, 0.0, 0.0, 0.0, 0.0, 0.0, 0.0, 0.0, 0.0, 0.0, 0.0, 0.0, 0.0, 0.0, 0.0, 0.0, 0.0, 0.0, 0.0, 0.0, 0.0, 0.0, 0.0, 0.0, 0.0, 0.0, 0.0, 0.0, 0.0, 0.0, 0.0, 0.0, 0.0, 0.0, 0.0, 0.0, 0.0, 0.0, 0.0, 0.0, 0.0, 0.0, 0.0, 0.0, 0.0, 0.0, 0.0, 0.0, 0.0])
me_circle_005.materials.append(mat_stemgreen)
me_circle_005.use_remesh_fix_poles = True
me_circle_005.use_remesh_preserve_attributes = False
me_circle_005.use_mirror_vertex_groups = False
me_circle_005.update()
me_circle_006 = bpy.data.meshes.new('Circle.006')
me_circle_006.from_pydata([(-0.05904, 0.1402, 0.09693), (-0.06693, 0.1335, 0.1385), (-0.07405, 0.114, 0.176), (-0.07969, 0.08374, 0.2058), (-0.1106, 0.04556, 0.2197), (-0.1249, 0.00323, 0.2239), (-0.1106, -0.0391, 0.2197), (-0.07969, -0.07728, 0.2058), (-0.07405, -0.1076, 0.176), (-0.06693, -0.127, 0.1385), (-0.05904, -0.1337, 0.09693), (-0.05115, -0.127, 0.05535), (-0.04404, -0.1076, 0.01784), (-0.03839, -0.07728, -0.01193), (-0.03435, -0.0391, -0.03097), (-0.05105, 0.00323, -0.04096), (-0.03435, 0.04556, -0.03097), (-0.03839, 0.08374, -0.01193), (-0.04404, 0.114, 0.01784), (-0.05115, 0.1335, 0.05535), (-0.1125, 0.06149, 0.1869), (-0.1245, 0.00323, 0.1909), (-0.1125, -0.05503, 0.1869), (-0.1022, 0.07171, 0.1425), (-0.1201, 0.00323, 0.1428), (-0.1022, -0.06525, 0.1425), (-0.09906, 0.07524, 0.08934), (-0.114, 0.00323, 0.08651), (-0.09906, -0.06878, 0.08934), (-0.08253, 0.07171, 0.03872), (-0.09904, 0.00323, 0.03191), (-0.08253, -0.06525, 0.03872), (-0.05942, 0.06149, -0.003252), (-0.08551, 0.00323, -0.01446), (-0.05942, -0.05503, -0.003252), (-0.01752, 0.1254, 0.0996), (-0.02541, 0.1187, 0.1412), (-0.03252, 0.0992, 0.1787), (-0.03817, 0.06889, 0.2085), (-0.06907, 0.03071, 0.2224), (-0.08335, -0.01161, 0.2265), (-0.06907, -0.05394, 0.2224), (-0.03817, -0.09212, 0.2085), (-0.03252, -0.1224, 0.1787), (-0.02541, -0.1419, 0.1412), (-0.01752, -0.1486, 0.0996), (-0.00963, -0.1419, 0.05802), (-0.002514, -0.1224, 0.0205), (0.003133, -0.09212, -0.009266), (0.007173, -0.05394, -0.0283), (-0.009528, -0.01161, -0.03829), (0.007173, 0.03071, -0.0283), (0.003133, 0.06889, -0.009266), (-0.002514, 0.0992, 0.0205), (-0.00963, 0.1187, 0.05802), (-0.07098, 0.04664, 0.1896), (-0.08294, -0.01161, 0.1936), (-0.07098, -0.06987, 0.1896), (-0.06069, 0.05687, 0.1452), (-0.07856, -0.01161, 0.1455), (-0.06069, -0.0801, 0.1452), (-0.05754, 0.06039, 0.09201), (-0.07248, -0.01161, 0.08918), (-0.05754, -0.08362, 0.09201), (-0.041, 0.05687, 0.04139), (-0.05752, -0.01161, 0.03457), (-0.041, -0.0801, 0.04139), (-0.0179, 0.04664, -0.0005832), (-0.04399, -0.01161, -0.01179), (-0.0179, -0.06987, -0.0005833), (0.02594, 0.1237, 0.09427), (0.01805, 0.117, 0.1359), (0.01094, 0.09753, 0.1734), (0.00529, 0.06723, 0.2031), (-0.02561, 0.02905, 0.2171), (-0.03989, -0.01328, 0.2212), (-0.02561, -0.05561, 0.2171), (0.00529, -0.09379, 0.2031), (0.01094, -0.1241, 0.1734), (0.01805, -0.1435, 0.1359), (0.02594, -0.1502, 0.09427), (0.03383, -0.1435, 0.05268), (0.04095, -0.1241, 0.01517), (0.04659, -0.09379, -0.0146), (0.05063, -0.05561, -0.03364), (0.03393, -0.01328, -0.04363), (0.05063, 0.02905, -0.03364), (0.04659, 0.06723, -0.0146), (0.04095, 0.09753, 0.01517), (0.03383, 0.117, 0.05268), (-0.02753, 0.04498, 0.1842), (-0.03948, -0.01328, 0.1882), (-0.02753, -0.07154, 0.1842), (-0.01723, 0.0552, 0.1398), (-0.0351, -0.01328, 0.1401), (-0.01723, -0.08176, 0.1398), (-0.01408, 0.05873, 0.08668), (-0.02902, -0.01328, 0.08384), (-0.01408, -0.08529, 0.08668), (0.002455, 0.0552, 0.03605), (-0.01406, -0.01328, 0.02924), (0.002455, -0.08176, 0.03605), (0.02556, 0.04498, -0.005919), (-0.0005254, -0.01328, -0.01713), (0.02556, -0.07154, -0.005919), (0.02594, 0.1237, 0.09427), (0.01805, 0.117, 0.1359), (0.01094, 0.09753, 0.1734), (0.00529, 0.06723, 0.2031), (-0.02561, 0.02905, 0.2171), (-0.03989, -0.01328, 0.2212), (-0.02561, -0.05561, 0.2171), (0.00529, -0.09379, 0.2031), (0.01094, -0.1241, 0.1734), (0.01805, -0.1435, 0.1359), (0.02594, -0.1502, 0.09427), (0.03383, -0.1435, 0.05268), (0.04095, -0.1241, 0.01517), (0.04659, -0.09379, -0.0146), (0.05063, -0.05561, -0.03364), (0.03393, -0.01328, -0.04363), (0.05063, 0.02905, -0.03364), (0.04659, 0.06723, -0.0146), (0.04095, 0.09753, 0.01517), (0.03383, 0.117, 0.05268), (-0.02753, 0.04498, 0.1842), (-0.03948, -0.01328, 0.1882), (-0.02753, -0.07154, 0.1842), (-0.01723, 0.0552, 0.1398), (-0.0351, -0.01328, 0.1401), (-0.01723, -0.08176, 0.1398), (-0.01408, 0.05873, 0.08668), (-0.02902, -0.01328, 0.08384), (-0.01408, -0.08529, 0.08668), (0.002455, 0.0552, 0.03605), (-0.01406, -0.01328, 0.02924), (0.002455, -0.08176, 0.03605), (0.02556, 0.04498, -0.005919), (-0.0005254, -0.01328, -0.01713), (0.02556, -0.07154, -0.005919)], [], [(4, 20, 2, 3), (20, 23, 1, 2), (23, 26, 0, 1), (26, 29, 19, 0), (29, 32, 18, 19), (32, 16, 17, 18), (5, 21, 20, 4), (21, 24, 23, 20), (24, 27, 26, 23), (27, 30, 29, 26), (30, 33, 32, 29), (33, 15, 16, 32), (6, 22, 21, 5), (22, 25, 24, 21), (25, 28, 27, 24), (28, 31, 30, 27), (31, 34, 33, 30), (34, 14, 15, 33), (7, 8, 22, 6), (8, 9, 25, 22), (9, 10, 28, 25), (10, 11, 31, 28), (11, 12, 34, 31), (12, 13, 14, 34), (39, 55, 37, 38), (55, 58, 36, 37), (58, 61, 35, 36), (61, 64, 54, 35), (64, 67, 53, 54), (67, 51, 52, 53), (40, 56, 55, 39), (56, 59, 58, 55), (59, 62, 61, 58), (62, 65, 64, 61), (65, 68, 67, 64), (68, 50, 51, 67), (41, 57, 56, 40), (57, 60, 59, 56), (60, 63, 62, 59), (63, 66, 65, 62), (66, 69, 68, 65), (69, 49, 50, 68), (42, 43, 57, 41), (43, 44, 60, 57), (44, 45, 63, 60), (45, 46, 66, 63), (46, 47, 69, 66), (47, 48, 49, 69), (74, 90, 72, 73), (90, 93, 71, 72), (93, 96, 70, 71), (96, 99, 89, 70), (99, 102, 88, 89), (102, 86, 87, 88), (75, 91, 90, 74), (91, 94, 93, 90), (94, 97, 96, 93), (97, 100, 99, 96), (100, 103, 102, 99), (103, 85, 86, 102), (76, 92, 91, 75), (92, 95, 94, 91), (95, 98, 97, 94), (98, 101, 100, 97), (101, 104, 103, 100), (104, 84, 85, 103), (77, 78, 92, 76), (78, 79, 95, 92), (79, 80, 98, 95), (80, 81, 101, 98), (81, 82, 104, 101), (82, 83, 84, 104), (109, 125, 107, 108), (125, 128, 106, 107), (128, 131, 105, 106), (131, 134, 124, 105), (134, 137, 123, 124), (137, 121, 122, 123), (110, 126, 125, 109), (126, 129, 128, 125), (129, 132, 131, 128), (132, 135, 134, 131), (135, 138, 137, 134), (138, 120, 121, 137), (111, 127, 126, 110), (127, 130, 129, 126), (130, 133, 132, 129), (133, 136, 135, 132), (136, 139, 138, 135), (139, 119, 120, 138), (112, 113, 127, 111), (113, 114, 130, 127), (114, 115, 133, 130), (115, 116, 136, 133), (116, 117, 139, 136), (117, 118, 119, 139)])
_uv = me_circle_006.uv_layers.new(name='UVMap')
_uv.uv.foreach_set('vector', [0.0, 0.0, 0.0, 0.0, 0.0, 0.0, 0.0, 0.0, 0.0, 0.0, 0.0, 0.0, 0.0, 0.0, 0.0, 0.0, 0.0, 0.0, 0.0, 0.0, 0.0, 0.0, 0.0, 0.0, 0.0, 0.0, 0.0, 0.0, 0.0, 0.0, 0.0, 0.0, 0.0, 0.0, 0.0, 0.0, 0.0, 0.0, 0.0, 0.0, 0.0, 0.0, 0.0, 0.0, 0.0, 0.0, 0.0, 0.0, 0.0, 0.0, 0.0, 0.0, 0.0, 0.0, 0.0, 0.0, 0.0, 0.0, 0.0, 0.0, 0.0, 0.0, 0.0, 0.0, 0.0, 0.0, 0.0, 0.0, 0.0, 0.0, 0.0, 0.0, 0.0, 0.0, 0.0, 0.0, 0.0, 0.0, 0.0, 0.0, 0.0, 0.0, 0.0, 0.0, 0.0, 0.0, 0.0, 0.0, 0.0, 0.0, 0.0, 0.0, 0.0, 0.0, 0.0, 0.0, 0.0, 0.0, 0.0, 0.0, 0.0, 0.0, 0.0, 0.0, 0.0, 0.0, 0.0, 0.0, 0.0, 0.0, 0.0, 0.0, 0.0, 0.0, 0.0, 0.0, 0.0, 0.0, 0.0, 0.0, 0.0, 0.0, 0.0, 0.0, 0.0, 0.0, 0.0, 0.0, 0.0, 0.0, 0.0, 0.0, 0.0, 0.0, 0.0, 0.0, 0.0, 0.0, 0.0, 0.0, 0.0, 0.0, 0.0, 0.0, 0.0, 0.0, 0.0, 0.0, 0.0, 0.0, 0.0, 0.0, 0.0, 0.0, 0.0, 0.0, 0.0, 0.0, 0.0, 0.0, 0.0, 0.0, 0.0, 0.0, 0.0, 0.0, 0.0, 0.0, 0.0, 0.0, 0.0, 0.0, 0.0, 0.0, 0.0, 0.0, 0.0, 0.0, 0.0, 0.0, 0.0, 0.0, 0.0, 0.0, 0.0, 0.0, 0.0, 0.0, 0.0, 0.0, 0.0, 0.0, 0.0, 0.0, 0.0, 0.0, 0.0, 0.0, 0.0, 0.0, 0.0, 0.0, 0.0, 0.0, 0.0, 0.0, 0.0, 0.0, 0.0, 0.0, 0.0, 0.0, 0.0, 0.0, 0.0, 0.0, 0.0, 0.0, 0.0, 0.0, 0.0, 0.0, 0.0, 0.0, 0.0, 0.0, 0.0, 0.0, 0.0, 0.0, 0.0, 0.0, 0.0, 0.0, 0.0, 0.0, 0.0, 0.0, 0.0, 0.0, 0.0, 0.0, 0.0, 0.0, 0.0, 0.0, 0.0, 0.0, 0.0, 0.0, 0.0, 0.0, 0.0, 0.0, 0.0, 0.0, 0.0, 0.0, 0.0, 0.0, 0.0, 0.0, 0.0, 0.0, 0.0, 0.0, 0.0, 0.0, 0.0, 0.0, 0.0, 0.0, 0.0, 0.0, 0.0, 0.0, 0.0, 0.0, 0.0, 0.0, 0.0, 0.0, 0.0, 0.0, 0.0, 0.0, 0.0, 0.0, 0.0, 0.0, 0.0, 0.0, 0.0, 0.0, 0.0, 0.0, 0.0, 0.0, 0.0, 0.0, 0.0, 0.0, 0.0, 0.0, 0.0, 0.0, 0.0, 0.0, 0.0, 0.0, 0.0, 0.0, 0.0, 0.0, 0.0, 0.0, 0.0, 0.0, 0.0, 0.0, 0.0, 0.0, 0.0, 0.0, 0.0, 0.0, 0.0, 0.0, 0.0, 0.0, 0.0, 0.0, 0.0, 0.0, 0.0, 0.0, 0.0, 0.0, 0.0, 0.0, 0.0, 0.0, 0.0, 0.0, 0.0, 0.0, 0.0, 0.0, 0.0, 0.0, 0.0, 0.0, 0.0, 0.0, 0.0, 0.0, 0.0, 0.0, 0.0, 0.0, 0.0, 0.0, 0.0, 0.0, 0.0, 0.0, 0.0, 0.0, 0.0, 0.0, 0.0, 0.0, 0.0, 0.0, 0.0, 0.0, 0.0, 0.0, 0.0, 0.0, 0.0, 0.0, 0.0, 0.0, 0.0, 0.0, 0.0, 0.0, 0.0, 0.0, 0.0, 0.0, 0.0, 0.0, 0.0, 0.0, 0.0, 0.0, 0.0, 0.0, 0.0, 0.0, 0.0, 0.0, 0.0, 0.0, 0.0, 0.0, 0.0, 0.0, 0.0, 0.0, 0.0, 0.0, 0.0, 0.0, 0.0, 0.0, 0.0, 0.0, 0.0, 0.0, 0.0, 0.0, 0.0, 0.0, 0.0, 0.0, 0.0, 0.0, 0.0, 0.0, 0.0, 0.0, 0.0, 0.0, 0.0, 0.0, 0.0, 0.0, 0.0, 0.0, 0.0, 0.0, 0.0, 0.0, 0.0, 0.0, 0.0, 0.0, 0.0, 0.0, 0.0, 0.0, 0.0, 0.0, 0.0, 0.0, 0.0, 0.0, 0.0, 0.0, 0.0, 0.0, 0.0, 0.0, 0.0, 0.0, 0.0, 0.0, 0.0, 0.0, 0.0, 0.0, 0.0, 0.0, 0.0, 0.0, 0.0, 0.0, 0.0, 0.0, 0.0, 0.0, 0.0, 0.0, 0.0, 0.0, 0.0, 0.0, 0.0, 0.0, 0.0, 0.0, 0.0, 0.0, 0.0, 0.0, 0.0, 0.0, 0.0, 0.0, 0.0, 0.0, 0.0, 0.0, 0.0, 0.0, 0.0, 0.0, 0.0, 0.0, 0.0, 0.0, 0.0, 0.0, 0.0, 0.0, 0.0, 0.0, 0.0, 0.0, 0.0, 0.0, 0.0, 0.0, 0.0, 0.0, 0.0, 0.0, 0.0, 0.0, 0.0, 0.0, 0.0, 0.0, 0.0, 0.0, 0.0, 0.0, 0.0, 0.0, 0.0, 0.0, 0.0, 0.0, 0.0, 0.0, 0.0, 0.0, 0.0, 0.0, 0.0, 0.0, 0.0, 0.0, 0.0, 0.0, 0.0, 0.0, 0.0, 0.0, 0.0, 0.0, 0.0, 0.0, 0.0, 0.0, 0.0, 0.0, 0.0, 0.0, 0.0, 0.0, 0.0, 0.0, 0.0, 0.0, 0.0, 0.0, 0.0, 0.0, 0.0, 0.0, 0.0, 0.0, 0.0, 0.0, 0.0, 0.0, 0.0, 0.0, 0.0, 0.0, 0.0, 0.0, 0.0, 0.0, 0.0, 0.0, 0.0, 0.0, 0.0, 0.0, 0.0, 0.0, 0.0, 0.0, 0.0, 0.0, 0.0, 0.0, 0.0, 0.0, 0.0, 0.0, 0.0, 0.0, 0.0, 0.0, 0.0, 0.0, 0.0, 0.0, 0.0, 0.0, 0.0, 0.0, 0.0, 0.0, 0.0, 0.0, 0.0, 0.0, 0.0, 0.0, 0.0, 0.0, 0.0, 0.0, 0.0, 0.0, 0.0, 0.0, 0.0, 0.0, 0.0, 0.0, 0.0, 0.0, 0.0, 0.0, 0.0, 0.0, 0.0, 0.0, 0.0, 0.0, 0.0, 0.0, 0.0, 0.0, 0.0, 0.0, 0.0, 0.0, 0.0, 0.0, 0.0, 0.0, 0.0, 0.0, 0.0, 0.0, 0.0, 0.0, 0.0, 0.0, 0.0, 0.0, 0.0, 0.0, 0.0, 0.0, 0.0, 0.0, 0.0, 0.0, 0.0, 0.0, 0.0, 0.0, 0.0, 0.0, 0.0, 0.0, 0.0, 0.0, 0.0, 0.0, 0.0, 0.0, 0.0, 0.0, 0.0, 0.0, 0.0, 0.0, 0.0, 0.0, 0.0, 0.0, 0.0, 0.0, 0.0, 0.0, 0.0, 0.0, 0.0, 0.0, 0.0, 0.0, 0.0, 0.0, 0.0, 0.0, 0.0, 0.0, 0.0, 0.0, 0.0, 0.0, 0.0, 0.0, 0.0, 0.0, 0.0, 0.0, 0.0, 0.0, 0.0, 0.0, 0.0, 0.0, 0.0, 0.0, 0.0, 0.0, 0.0, 0.0, 0.0, 0.0, 0.0, 0.0, 0.0, 0.0, 0.0, 0.0, 0.0, 0.0, 0.0, 0.0, 0.0, 0.0, 0.0, 0.0, 0.0, 0.0])
me_circle_006.materials.append(mat_rosered)
me_circle_006.use_remesh_fix_poles = True
me_circle_006.use_remesh_preserve_attributes = False
me_circle_006.use_mirror_vertex_groups = False
me_circle_006.update()

# ---- curves / text
cu_beziercurve = bpy.data.curves.new('BezierCurve', 'CURVE')
cu_beziercurve.dimensions = '3D'
_sp = cu_beziercurve.splines.new('BEZIER'); _sp.bezier_points.add(3)
_sp.bezier_points.foreach_set('co', [0.0, -0.004908, 0.008983, 0.6107, 0.338, 4.175, -0.4723, -0.4236, 8.486, 0.02037, 0.7746, 14.99])
_sp.bezier_points.foreach_set('handle_left', [-1.78e-07, -0.003463, -2.035, 0.5346, 0.4842, 3.286, -0.2037, -0.6002, 7.188, 0.1996, 0.675, 12.03])
_sp.bezier_points.foreach_set('handle_right', [1.788e-07, -0.006359, 2.062, 0.6901, 0.1854, 5.102, -0.7526, -0.2394, 9.84, -0.1667, 0.8785, 18.09])
for _p, _l, _r in zip(_sp.bezier_points, ['ALIGNED', 'ALIGNED', 'ALIGNED', 'ALIGNED'], ['ALIGNED', 'ALIGNED', 'ALIGNED', 'ALIGNED']): _p.handle_left_type = _l; _p.handle_right_type = _r
_sp.order_u = 0
_sp.order_v = 0
cu_beziercurve.use_path = True
cu_beziercurve.use_path_clamp = True
cu_beziercurve.fill_mode = 'FULL'

# ---- objects
ob_leaf = bpy.data.objects.new('Leaf', me_circle)
ob_stem = bpy.data.objects.new('Stem', me_circle_005)
ob_empty = bpy.data.objects.new('Empty', None)
ob_beziercurve = bpy.data.objects.new('BezierCurve', cu_beziercurve)
ob_flower = bpy.data.objects.new('Flower', me_circle_006)
ob_empty_001 = bpy.data.objects.new('Empty.001', None)

# ---- transforms, parenting, visibility, modifiers, constraints
ob_leaf.location = (0.0, 0.0, 1.159)
ob_leaf.lineart.crease_threshold = 0.0
_m = ob_leaf.modifiers.new('Solidify', 'SOLIDIFY')
_m.thickness = 0.02
_m = ob_leaf.modifiers.new('Subdivision', 'SUBSURF')
_m.uv_smooth = 'PRESERVE_CORNERS'
_m.render_levels = 1
_m = ob_leaf.modifiers.new('Array', 'ARRAY')
_m.count = 10
_m.use_relative_offset = False
_m.use_object_offset = True
_m.offset_object = ob_empty
_m = ob_leaf.modifiers.new('Curve', 'CURVE')
_m.object = ob_beziercurve
_m.deform_axis = 'POS_Z'
ob_stem.location = (0.0, 0.0, 0.007037)
ob_stem.lineart.crease_threshold = 0.0
_m = ob_stem.modifiers.new('Subdivision', 'SUBSURF')
_m.uv_smooth = 'PRESERVE_CORNERS'
_m = ob_stem.modifiers.new('Curve', 'CURVE')
_m.object = ob_beziercurve
_m.deform_axis = 'POS_Z'
ob_empty.location = (0.0, 0.0, 2.75)
ob_empty.rotation_euler = (0.0, -0.0, 1.828)
ob_empty.scale = (0.9187, 0.9187, 0.9187)
ob_empty.empty_display_type = 'SPHERE'
ob_empty.lineart.crease_threshold = 0.0
ob_beziercurve.location = (0.0, 0.0, 0.0)
ob_beziercurve.lineart.crease_threshold = 0.0
ob_flower.location = (0.0, -1.421e-14, 12.47)
ob_flower.scale = (6.893, 6.893, 6.893)
ob_flower.lineart.crease_threshold = 0.0
_m = ob_flower.modifiers.new('Subdivision', 'SUBSURF')
_m.uv_smooth = 'PRESERVE_CORNERS'
_m = ob_flower.modifiers.new('Solidify', 'SOLIDIFY')
_m.thickness = 0.005
_m = ob_flower.modifiers.new('Array', 'ARRAY')
_m.count = 4
_m.use_relative_offset = False
_m.use_object_offset = True
_m.offset_object = ob_empty_001
_m = ob_flower.modifiers.new('Curve', 'CURVE')
_m.object = ob_beziercurve
_m.deform_axis = 'POS_Z'
ob_empty_001.location = (0.0, 0.0, 12.47)
ob_empty_001.rotation_euler = (-0.01082, -0.02987, 4.717)
ob_empty_001.scale = (6.927, 6.927, 6.927)
ob_empty_001.empty_display_type = 'SPHERE'
ob_empty_001.lineart.crease_threshold = 0.0

# ---- collection membership
col_collection.objects.link(ob_leaf)
col_collection.objects.link(ob_stem)
col_collection.objects.link(ob_empty)
col_collection.objects.link(ob_beziercurve)
col_collection.objects.link(ob_flower)
col_collection.objects.link(ob_empty_001)

# ---- scene / render settings (as saved in the file)
scene.frame_start = 1; scene.frame_end = 250; scene.frame_set(42)
scene.render.engine = 'BLENDER_EEVEE_NEXT'
scene.cycles.use_denoising = False
scene.cycles.samples = 128
scene.cycles.sampling_pattern = 'TABULATED_SOBOL'
scene.cycles.use_adaptive_sampling = False
scene.cycles.use_light_tree = False
scene.view_settings.view_transform = 'Filmic'
bpy.context.view_layer.update()

# ---- added for rendering (the .blend has no active camera and no usable light): camera, sun
cam_auto = bpy.data.cameras.new('AutoCamera')
cam_auto.lens = 50.0
cam_auto.sensor_width = 36.0
cam_auto.clip_end = 1000.0
ob_auto_camera = bpy.data.objects.new('AutoCamera', cam_auto)
scene.collection.objects.link(ob_auto_camera)
ob_auto_camera.location = (25.5198, -28.3396, 27.6409)
ob_auto_camera.rotation_euler = (1.09748, -7.21219e-08, 0.694738)
scene.camera = ob_auto_camera
light_auto_sun = bpy.data.lights.new('AutoSun', 'SUN')
light_auto_sun.energy = 3.0
light_auto_sun.angle = 0.0523599
ob_auto_sun = bpy.data.objects.new('AutoSun', light_auto_sun)
scene.collection.objects.link(ob_auto_sun)
ob_auto_sun.rotation_euler = (0.872665, 0.174533, 0.523599)
bpy.context.view_layer.update()
